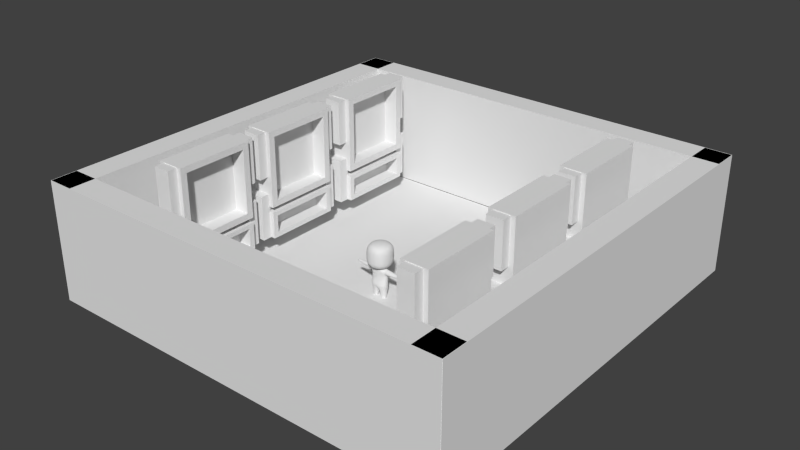 # Source: Barracks.blend  (saved by Blender 2.69.0; exported with 4.5.12 LTS)
import bpy
from mathutils import Matrix  # noqa: F401  (used for matrix-valued properties, if any)

bpy.ops.wm.read_factory_settings(use_empty=True)
scene = bpy.context.scene
scene.name = 'Scene'

# ---- collections
col_collection_1 = bpy.data.collections.new('Collection 1'); scene.collection.children.link(col_collection_1)
col_collection_3 = bpy.data.collections.new('Collection 3'); scene.collection.children.link(col_collection_3)
col_collection_6 = bpy.data.collections.new('Collection 6'); scene.collection.children.link(col_collection_6)

# ---- materials (node trees are filled in below, after node groups)
mat_material_001 = bpy.data.materials.new('Material.001')
mat_material_001.alpha_threshold = 0.0
mat_material_001.use_transparent_shadow = False
mat_material_001.roughness = 0.5
mat_material_001.line_color = (0.0, 0.0, 0.0, 1.0)
mat_material_002 = bpy.data.materials.new('Material.002')
mat_material_002.alpha_threshold = 0.0
mat_material_002.use_transparent_shadow = False
mat_material_002.diffuse_color = (0.0, 0.0, 0.0, 1.0)
mat_material_002.roughness = 0.5
mat_material_002.specular_intensity = 1.0
mat_material_002.line_color = (0.0, 0.0, 0.0, 1.0)
mat_material_003 = bpy.data.materials.new('Material.003')
mat_material_003.alpha_threshold = 0.0
mat_material_003.use_transparent_shadow = False
mat_material_003.diffuse_color = (0.0, 0.0, 0.0, 1.0)
mat_material_003.roughness = 0.5
mat_material_003.specular_intensity = 0.0
mat_material_003.line_color = (0.0, 0.0, 0.0, 1.0)
mat_material_004 = bpy.data.materials.new('Material.004')
mat_material_004.alpha_threshold = 0.0
mat_material_004.use_transparent_shadow = False
mat_material_004.diffuse_color = (1.0, 0.0, 0.004875, 1.0)
mat_material_004.roughness = 0.5
mat_material_004.line_color = (0.0, 0.0, 0.0, 1.0)

# ---- material node trees

# ---- world
world_world = bpy.data.worlds.new('World'); scene.world = world_world
world_world.color = (0.05088, 0.05088, 0.05088)
world_world.use_sun_shadow = False
world_world.sun_shadow_jitter_overblur = 0.0
world_world.cycles.sampling_method = 'MANUAL'
world_world.cycles.sample_map_resolution = 256

# ---- meshes
me_circle_004 = bpy.data.meshes.new('Circle.004')
me_circle_004.from_pydata([(0.0, 1.0, 0.0), (-0.1951, 0.9808, 0.0), (-0.3827, 0.9239, 0.0), (-0.5556, 0.8315, 0.0), (-0.7071, 0.7071, 0.0), (-0.8315, 0.5556, 0.0), (-0.9239, 0.3827, 0.0), (-0.9808, 0.1951, 0.0), (-1.0, 7.55e-08, 0.0), (-0.9808, -0.1951, 0.0), (-0.9239, -0.3827, 0.0), (-0.8315, -0.5556, 0.0), (-0.7071, -0.7071, 0.0), (-0.5556, -0.8315, 0.0), (-0.3827, -0.9239, 0.0), (-0.1951, -0.9808, 0.0), (3.258e-07, -1.0, 0.0), (0.1951, -0.9808, 0.0), (0.3827, -0.9239, 0.0), (0.5556, -0.8315, 0.0), (0.7071, -0.7071, 0.0), (0.8315, -0.5556, 0.0), (0.9239, -0.3827, 0.0), (0.9808, -0.1951, 0.0), (1.0, 9.656e-07, 0.0), (0.9808, 0.1951, 0.0), (0.9239, 0.3827, 0.0), (0.8315, 0.5556, 0.0), (0.7071, 0.7071, 0.0), (0.5556, 0.8315, 0.0), (0.3827, 0.9239, 0.0), (0.1951, 0.9808, 0.0)], [(1, 0), (2, 1), (3, 2), (4, 3), (5, 4), (6, 5), (7, 6), (8, 7), (9, 8), (10, 9), (11, 10), (12, 11), (13, 12), (14, 13), (15, 14), (16, 15), (17, 16), (18, 17), (19, 18), (20, 19), (21, 20), (22, 21), (23, 22), (24, 23), (25, 24), (26, 25), (27, 26), (28, 27), (29, 28), (30, 29), (31, 30), (0, 31)], [])
me_circle_004.use_remesh_preserve_volume = False
me_circle_004.use_remesh_preserve_attributes = False
me_circle_004.use_mirror_vertex_groups = False
me_circle_004.update()
me_circle_003 = bpy.data.meshes.new('Circle.003')
me_circle_003.from_pydata([(0.0, 1.0, 0.0), (-0.1951, 0.9808, 0.0), (-0.3827, 0.9239, 0.0), (-0.5556, 0.8315, 0.0), (-0.7071, 0.7071, 0.0), (-0.8315, 0.5556, 0.0), (-0.9239, 0.3827, 0.0), (-0.9808, 0.1951, 0.0), (-1.0, 7.55e-08, 0.0), (-0.9808, -0.1951, 0.0), (-0.9239, -0.3827, 0.0), (-0.8315, -0.5556, 0.0), (-0.7071, -0.7071, 0.0), (-0.5556, -0.8315, 0.0), (-0.3827, -0.9239, 0.0), (-0.1951, -0.9808, 0.0), (3.258e-07, -1.0, 0.0), (0.1951, -0.9808, 0.0), (0.3827, -0.9239, 0.0), (0.5556, -0.8315, 0.0), (0.7071, -0.7071, 0.0), (0.8315, -0.5556, 0.0), (0.9239, -0.3827, 0.0), (0.9808, -0.1951, 0.0), (1.0, 9.656e-07, 0.0), (0.9808, 0.1951, 0.0), (0.9239, 0.3827, 0.0), (0.8315, 0.5556, 0.0), (0.7071, 0.7071, 0.0), (0.5556, 0.8315, 0.0), (0.3827, 0.9239, 0.0), (0.1951, 0.9808, 0.0)], [(1, 0), (2, 1), (3, 2), (4, 3), (5, 4), (6, 5), (7, 6), (8, 7), (9, 8), (10, 9), (11, 10), (12, 11), (13, 12), (14, 13), (15, 14), (16, 15), (17, 16), (18, 17), (19, 18), (20, 19), (21, 20), (22, 21), (23, 22), (24, 23), (25, 24), (26, 25), (27, 26), (28, 27), (29, 28), (30, 29), (31, 30), (0, 31)], [])
me_circle_003.use_remesh_preserve_volume = False
me_circle_003.use_remesh_preserve_attributes = False
me_circle_003.use_mirror_vertex_groups = False
me_circle_003.update()
me_circle_002 = bpy.data.meshes.new('Circle.002')
me_circle_002.from_pydata([(0.0, 1.0, 0.0), (-0.1951, 0.9808, 0.0), (-0.3827, 0.9239, 0.0), (-0.5556, 0.8315, 0.0), (-0.7071, 0.7071, 0.0), (-0.8315, 0.5556, 0.0), (-0.9239, 0.3827, 0.0), (-0.9808, 0.1951, 0.0), (-1.0, 7.55e-08, 0.0), (-0.9808, -0.1951, 0.0), (-0.9239, -0.3827, 0.0), (-0.8315, -0.5556, 0.0), (-0.7071, -0.7071, 0.0), (-0.5556, -0.8315, 0.0), (-0.3827, -0.9239, 0.0), (-0.1951, -0.9808, 0.0), (3.258e-07, -1.0, 0.0), (0.1951, -0.9808, 0.0), (0.3827, -0.9239, 0.0), (0.5556, -0.8315, 0.0), (0.7071, -0.7071, 0.0), (0.8315, -0.5556, 0.0), (0.9239, -0.3827, 0.0), (0.9808, -0.1951, 0.0), (1.0, 9.656e-07, 0.0), (0.9808, 0.1951, 0.0), (0.9239, 0.3827, 0.0), (0.8315, 0.5556, 0.0), (0.7071, 0.7071, 0.0), (0.5556, 0.8315, 0.0), (0.3827, 0.9239, 0.0), (0.1951, 0.9808, 0.0)], [(1, 0), (2, 1), (3, 2), (4, 3), (5, 4), (6, 5), (7, 6), (8, 7), (9, 8), (10, 9), (11, 10), (12, 11), (13, 12), (14, 13), (15, 14), (16, 15), (17, 16), (18, 17), (19, 18), (20, 19), (21, 20), (22, 21), (23, 22), (24, 23), (25, 24), (26, 25), (27, 26), (28, 27), (29, 28), (30, 29), (31, 30), (0, 31)], [])
me_circle_002.use_remesh_preserve_volume = False
me_circle_002.use_remesh_preserve_attributes = False
me_circle_002.use_mirror_vertex_groups = False
me_circle_002.update()
me_circle_001 = bpy.data.meshes.new('Circle.001')
me_circle_001.from_pydata([(0.0, 1.0, 0.0), (-0.1951, 0.9808, 0.0), (-0.3827, 0.9239, 0.0), (-0.5556, 0.8315, 0.0), (-0.7071, 0.7071, 0.0), (-0.8315, 0.5556, 0.0), (-0.9239, 0.3827, 0.0), (-0.9808, 0.1951, 0.0), (-1.0, 7.55e-08, 0.0), (-0.9808, -0.1951, 0.0), (-0.9239, -0.3827, 0.0), (-0.8315, -0.5556, 0.0), (-0.7071, -0.7071, 0.0), (-0.5556, -0.8315, 0.0), (-0.3827, -0.9239, 0.0), (-0.1951, -0.9808, 0.0), (3.258e-07, -1.0, 0.0), (0.1951, -0.9808, 0.0), (0.3827, -0.9239, 0.0), (0.5556, -0.8315, 0.0), (0.7071, -0.7071, 0.0), (0.8315, -0.5556, 0.0), (0.9239, -0.3827, 0.0), (0.9808, -0.1951, 0.0), (1.0, 9.656e-07, 0.0), (0.9808, 0.1951, 0.0), (0.9239, 0.3827, 0.0), (0.8315, 0.5556, 0.0), (0.7071, 0.7071, 0.0), (0.5556, 0.8315, 0.0), (0.3827, 0.9239, 0.0), (0.1951, 0.9808, 0.0)], [(1, 0), (2, 1), (3, 2), (4, 3), (5, 4), (6, 5), (7, 6), (8, 7), (9, 8), (10, 9), (11, 10), (12, 11), (13, 12), (14, 13), (15, 14), (16, 15), (17, 16), (18, 17), (19, 18), (20, 19), (21, 20), (22, 21), (23, 22), (24, 23), (25, 24), (26, 25), (27, 26), (28, 27), (29, 28), (30, 29), (31, 30), (0, 31)], [])
me_circle_001.use_remesh_preserve_volume = False
me_circle_001.use_remesh_preserve_attributes = False
me_circle_001.use_mirror_vertex_groups = False
me_circle_001.update()
me_circle_000 = bpy.data.meshes.new('Circle.000')
me_circle_000.from_pydata([(0.0, 1.0, 0.0), (-0.1951, 0.9808, 0.0), (-0.3827, 0.9239, 0.0), (-0.5556, 0.8315, 0.0), (-0.7071, 0.7071, 0.0), (-0.8315, 0.5556, 0.0), (-0.9239, 0.3827, 0.0), (-0.9808, 0.1951, 0.0), (-1.0, 7.55e-08, 0.0), (-0.9808, -0.1951, 0.0), (-0.9239, -0.3827, 0.0), (-0.8315, -0.5556, 0.0), (-0.7071, -0.7071, 0.0), (-0.5556, -0.8315, 0.0), (-0.3827, -0.9239, 0.0), (-0.1951, -0.9808, 0.0), (3.258e-07, -1.0, 0.0), (0.1951, -0.9808, 0.0), (0.3827, -0.9239, 0.0), (0.5556, -0.8315, 0.0), (0.7071, -0.7071, 0.0), (0.8315, -0.5556, 0.0), (0.9239, -0.3827, 0.0), (0.9808, -0.1951, 0.0), (1.0, 9.656e-07, 0.0), (0.9808, 0.1951, 0.0), (0.9239, 0.3827, 0.0), (0.8315, 0.5556, 0.0), (0.7071, 0.7071, 0.0), (0.5556, 0.8315, 0.0), (0.3827, 0.9239, 0.0), (0.1951, 0.9808, 0.0)], [(1, 0), (2, 1), (3, 2), (4, 3), (5, 4), (6, 5), (7, 6), (8, 7), (9, 8), (10, 9), (11, 10), (12, 11), (13, 12), (14, 13), (15, 14), (16, 15), (17, 16), (18, 17), (19, 18), (20, 19), (21, 20), (22, 21), (23, 22), (24, 23), (25, 24), (26, 25), (27, 26), (28, 27), (29, 28), (30, 29), (31, 30), (0, 31)], [])
me_circle_000.use_remesh_preserve_volume = False
me_circle_000.use_remesh_preserve_attributes = False
me_circle_000.use_mirror_vertex_groups = False
me_circle_000.update()
me_circle_019 = bpy.data.meshes.new('Circle.019')
me_circle_019.from_pydata([(0.0, 1.0, 0.0), (-0.1951, 0.9808, 0.0), (-0.3827, 0.9239, 0.0), (-0.5556, 0.8315, 0.0), (-0.7071, 0.7071, 0.0), (-0.8315, 0.5556, 0.0), (-0.9239, 0.3827, 0.0), (-0.9808, 0.1951, 0.0), (-1.0, 7.55e-08, 0.0), (-0.9808, -0.1951, 0.0), (-0.9239, -0.3827, 0.0), (-0.8315, -0.5556, 0.0), (-0.7071, -0.7071, 0.0), (-0.5556, -0.8315, 0.0), (-0.3827, -0.9239, 0.0), (-0.1951, -0.9808, 0.0), (3.258e-07, -1.0, 0.0), (0.1951, -0.9808, 0.0), (0.3827, -0.9239, 0.0), (0.5556, -0.8315, 0.0), (0.7071, -0.7071, 0.0), (0.8315, -0.5556, 0.0), (0.9239, -0.3827, 0.0), (0.9808, -0.1951, 0.0), (1.0, 9.656e-07, 0.0), (0.9808, 0.1951, 0.0), (0.9239, 0.3827, 0.0), (0.8315, 0.5556, 0.0), (0.7071, 0.7071, 0.0), (0.5556, 0.8315, 0.0), (0.3827, 0.9239, 0.0), (0.1951, 0.9808, 0.0)], [(1, 0), (2, 1), (3, 2), (4, 3), (5, 4), (6, 5), (7, 6), (8, 7), (9, 8), (10, 9), (11, 10), (12, 11), (13, 12), (14, 13), (15, 14), (16, 15), (17, 16), (18, 17), (19, 18), (20, 19), (21, 20), (22, 21), (23, 22), (24, 23), (25, 24), (26, 25), (27, 26), (28, 27), (29, 28), (30, 29), (31, 30), (0, 31)], [])
me_circle_019.use_remesh_preserve_volume = False
me_circle_019.use_remesh_preserve_attributes = False
me_circle_019.use_mirror_vertex_groups = False
me_circle_019.update()
me_cube_012 = bpy.data.meshes.new('Cube.012')
me_cube_012.from_pydata([(-1.0, -1.0, -1.0), (-1.0, 1.0, -1.0), (1.0, 1.0, -1.0), (1.0, -1.0, -1.0), (-1.0, -1.0, 7.982), (-1.0, 1.0, 7.982), (1.0, 1.0, 7.982), (1.0, -1.0, 7.982)], [], [(4, 5, 1, 0), (5, 6, 2, 1), (6, 7, 3, 2), (7, 4, 0, 3), (0, 1, 2, 3), (7, 6, 5, 4)])
me_cube_012.use_remesh_preserve_volume = False
me_cube_012.use_remesh_preserve_attributes = False
me_cube_012.use_mirror_vertex_groups = False
me_cube_012.update()
me_cube_013 = bpy.data.meshes.new('Cube.013')
me_cube_013.from_pydata([(-1.0, -1.0, -1.0), (-1.0, 1.0, -1.0), (1.0, 1.0, -1.0), (1.0, -1.0, -1.0), (-1.0, -1.0, 7.982), (-1.0, 1.0, 7.982), (1.0, 1.0, 7.982), (1.0, -1.0, 7.982)], [], [(4, 5, 1, 0), (5, 6, 2, 1), (6, 7, 3, 2), (7, 4, 0, 3), (0, 1, 2, 3), (7, 6, 5, 4)])
me_cube_013.use_remesh_preserve_volume = False
me_cube_013.use_remesh_preserve_attributes = False
me_cube_013.use_mirror_vertex_groups = False
me_cube_013.update()
me_cube_006 = bpy.data.meshes.new('Cube.006')
me_cube_006.from_pydata([(-1.0, -1.0, -1.0), (-1.0, 1.0, -1.0), (1.0, 1.0, -1.0), (1.0, -1.0, -1.0), (-1.0, -1.0, 7.982), (-1.0, 1.0, 7.982), (1.0, 1.0, 7.982), (1.0, -1.0, 7.982)], [], [(4, 5, 1, 0), (5, 6, 2, 1), (6, 7, 3, 2), (7, 4, 0, 3), (0, 1, 2, 3), (7, 6, 5, 4)])
me_cube_006.use_remesh_preserve_volume = False
me_cube_006.use_remesh_preserve_attributes = False
me_cube_006.use_mirror_vertex_groups = False
me_cube_006.update()
me_cube_014 = bpy.data.meshes.new('Cube.014')
me_cube_014.from_pydata([(-1.0, -1.0, -1.0), (-1.0, 1.0, -1.0), (1.0, 1.0, -1.0), (1.0, -1.0, -1.0), (-1.0, -1.0, 7.982), (-1.0, 1.0, 7.982), (1.0, 1.0, 7.982), (1.0, -1.0, 7.982)], [], [(4, 5, 1, 0), (5, 6, 2, 1), (6, 7, 3, 2), (7, 4, 0, 3), (0, 1, 2, 3), (7, 6, 5, 4)])
me_cube_014.use_remesh_preserve_volume = False
me_cube_014.use_remesh_preserve_attributes = False
me_cube_014.use_mirror_vertex_groups = False
me_cube_014.update()
me_plane_009 = bpy.data.meshes.new('Plane.009')
me_plane_009.from_pydata([(1.0, -1.0, 0.0), (-1.0, -1.0, 0.0), (1.0, 1.0, 0.0), (-1.0, 1.0, 0.0)], [], [(1, 0, 2, 3)])
me_plane_009.use_remesh_preserve_volume = False
me_plane_009.use_remesh_preserve_attributes = False
me_plane_009.use_mirror_vertex_groups = False
me_plane_009.update()
me_cube_042 = bpy.data.meshes.new('Cube.042')
me_cube_042.from_pydata([(-0.4406, 0.6246, 0.9069), (-0.4803, 0.6279, 0.9069), (-0.498, 0.6489, 0.9069), (-0.4891, 0.6818, 0.9069), (-0.456, 0.7178, 0.9069), (-0.426, 0.6311, 0.967), (-0.455, 0.6393, 1.011), (-0.4689, 0.6619, 1.027), (-0.4639, 0.6931, 1.011), (-0.4414, 0.7243, 0.967), (-0.3908, 0.6469, 0.9919), (-0.3941, 0.6666, 1.054), (-0.3985, 0.6935, 1.077), (-0.403, 0.7204, 1.054), (-0.4062, 0.7401, 0.9919), (-0.3897, 0.6397, 0.9069), (-0.3557, 0.6626, 0.967), (-0.3332, 0.6939, 1.011), (-0.3282, 0.725, 1.027), (-0.342, 0.7477, 1.011), (-0.371, 0.7559, 0.967), (-0.4074, 0.7473, 0.9069), (-0.3411, 0.6692, 0.9069), (-0.3079, 0.7052, 0.9069), (-0.299, 0.7381, 0.9069), (-0.3168, 0.759, 0.9069), (-0.3565, 0.7624, 0.9069), (-0.3557, 0.6626, 0.8468), (-0.3332, 0.6939, 0.8028), (-0.3282, 0.725, 0.7867), (-0.342, 0.7477, 0.8028), (-0.371, 0.7559, 0.8468), (-0.3908, 0.6469, 0.8219), (-0.3941, 0.6666, 0.7597), (-0.3985, 0.6935, 0.7369), (-0.403, 0.7204, 0.7597), (-0.4062, 0.7401, 0.8219), (-0.426, 0.6311, 0.8468), (-0.455, 0.6393, 0.8028), (-0.4689, 0.6619, 0.7867), (-0.4639, 0.6931, 0.8028), (-0.4414, 0.7243, 0.8468), (-0.3683, -1.01, 0.3359), (-0.3846, -1.036, 0.5638), (-0.3336, -0.9262, 0.151), (-0.8875, -0.1623, 0.3328), (-0.9156, -0.1623, 0.5641), (-0.8296, 0.2005, 0.3359), (-0.8031, -0.1623, 0.1388), (-0.8296, -0.5252, 0.3359), (-0.856, -0.5373, 0.5641), (-0.856, 0.2127, 0.5641), (-0.7502, 0.1641, 0.151), (-0.7502, -0.4887, 0.151), (-0.3683, 0.6849, 0.3359), (-0.3799, 0.7127, 0.5641), (-0.3336, 0.6016, 0.151), (-0.3568, -0.1623, -0.09557), (-0.3336, -0.4887, -0.06779), (-0.3336, 0.1641, -0.06779), (-0.3568, -0.1623, 1.724), (-0.3336, 0.1641, 1.696), (-0.3336, -0.4887, 1.696), (-0.3683, -1.01, 1.292), (-0.3336, -0.9262, 1.477), (-0.3799, -1.037, 1.064), (-0.8875, -0.1623, 1.295), (-0.8031, -0.1623, 1.489), (-0.8296, 0.2005, 1.292), (-0.9156, -0.1623, 1.064), (-0.8296, -0.5252, 1.292), (-0.7502, -0.4887, 1.477), (-0.7502, 0.1641, 1.477), (-0.856, 0.2127, 1.064), (-0.856, -0.5373, 1.064), (-0.3683, 0.6849, 1.292), (-0.3336, 0.6016, 1.477), (-0.3799, 0.7127, 1.064), (-0.3105, -0.7613, 1.614), (-0.6775, -0.8498, 0.5641), (-0.6564, -0.8277, 0.3389), (-0.5932, -0.7613, 0.1631), (-0.3105, -0.7613, 0.01467), (-0.5932, -0.4644, 1.614), (-0.6353, -0.1623, 1.636), (-0.5932, 0.1398, 1.614), (-0.6775, 0.5252, 0.5641), (-0.6564, 0.503, 0.3389), (-0.5932, 0.4366, 0.1631), (-0.5932, 0.1398, 0.01467), (-0.6353, -0.1623, -0.007463), (-0.5932, -0.4644, 0.01467), (-0.3105, 0.4366, 1.614), (-0.3105, 0.4366, 0.01467), (-0.5932, -0.7613, 1.465), (-0.6564, -0.8277, 1.289), (-0.6775, -0.8498, 1.064), (-0.5932, 0.4366, 1.465), (-0.6564, 0.503, 1.289), (-0.6775, 0.5252, 1.064), (-0.3799, -1.037, 0.8141), (-0.856, 0.2127, 0.8141), (-0.9156, -0.1623, 0.8141), (-0.856, -0.5373, 0.8141), (-0.3799, 0.7127, 0.8141), (-0.5078, -0.6716, 0.05952), (-0.5078, 0.3469, 0.05952), (-0.5078, -0.6716, 1.569), (-0.5078, 0.3469, 1.569), (-0.6775, -0.8498, 0.8141), (-0.6775, 0.5252, 0.8141), (-0.3291, 0.7174, 0.4512), (-0.3292, 0.7205, 0.4435), (-0.3291, 0.6687, 0.4512), (-0.3292, 0.6719, 0.4435), (-0.4272, 0.5474, 0.2648), (-0.4273, 0.5506, 0.6243), (-0.4272, 0.1624, 0.269), (-0.4273, 0.1655, 0.6285), (-0.3797, -1.023, 0.45), (-0.9015, -0.1623, 0.4485), (-0.8428, -0.5312, 0.45), (-0.8428, 0.2066, 0.45), (-0.3944, 0.6988, 0.45), (-0.667, -0.8387, 0.4515), (-0.667, 0.5141, 0.4515), (-0.3494, 0.7126, 0.4438), (-0.3494, 0.6703, 0.4438), (-0.4273, 0.549, 0.4446), (-0.4273, 0.1639, 0.4488), (-0.1956, -1.04, 0.3343), (-0.2014, -1.069, 0.5641), (-0.1782, -0.954, 0.1449), (-0.2014, 0.7439, 0.5641), (-0.1956, 0.7153, 0.3343), (-0.1782, 0.6294, 0.1449), (-0.1898, -0.1623, -0.1103), (-0.1782, -0.5009, -0.08168), (-0.1782, 0.1762, -0.08168), (-0.1898, -0.1623, 1.739), (-0.1782, 0.1762, 1.71), (-0.1782, -0.5009, 1.71), (-0.1956, -1.04, 1.294), (-0.1782, -0.954, 1.483), (-0.2014, -1.069, 1.064), (-0.1782, 0.6294, 1.483), (-0.1956, 0.7153, 1.294), (-0.2014, 0.7439, 1.064), (-0.1667, -0.7834, 1.625), (-0.1667, -0.7834, 0.003603), (-0.1667, 0.4588, 1.625), (-0.1667, 0.4588, 0.003603), (-0.2014, -1.069, 0.8141), (-0.2014, 0.7439, 0.8141), (-0.176, 0.7482, 0.4435), (-0.176, 0.7443, 0.4511), (-0.176, 0.6996, 0.4435), (-0.176, 0.6957, 0.4511), (-0.2251, 0.5783, 0.6243), (-0.225, 0.5743, 0.2624), (-0.2251, 0.1932, 0.6285), (-0.225, 0.1893, 0.2666), (-0.2086, -1.054, 0.4492), (-0.225, 0.1913, 0.4476), (-0.3487, 0.7011, 0.3823), (-0.3546, 0.7166, 0.5116), (-0.3719, 0.6954, 0.4469), (-0.1858, 0.7298, 0.3814), (-0.1887, 0.7461, 0.5116), (0.4406, 0.6246, 0.9069), (0.4803, 0.6279, 0.9069), (0.498, 0.6489, 0.9069), (0.4891, 0.6818, 0.9069), (0.456, 0.7178, 0.9069), (0.426, 0.6311, 0.967), (0.455, 0.6393, 1.011), (0.4689, 0.6619, 1.027), (0.4639, 0.6931, 1.011), (0.4414, 0.7243, 0.967), (0.3908, 0.6469, 0.9919), (0.3941, 0.6666, 1.054), (0.3985, 0.6935, 1.077), (0.403, 0.7204, 1.054), (0.4062, 0.7401, 0.9919), (0.3897, 0.6397, 0.9069), (0.3557, 0.6626, 0.967), (0.3332, 0.6939, 1.011), (0.3282, 0.725, 1.027), (0.342, 0.7477, 1.011), (0.371, 0.7559, 0.967), (0.4074, 0.7473, 0.9069), (0.3411, 0.6692, 0.9069), (0.3079, 0.7052, 0.9069), (0.299, 0.7381, 0.9069), (0.3168, 0.759, 0.9069), (0.3565, 0.7624, 0.9069), (0.3557, 0.6626, 0.8468), (0.3332, 0.6939, 0.8028), (0.3282, 0.725, 0.7867), (0.342, 0.7477, 0.8028), (0.371, 0.7559, 0.8468), (0.3908, 0.6469, 0.8219), (0.3941, 0.6666, 0.7597), (0.3985, 0.6935, 0.7369), (0.403, 0.7204, 0.7597), (0.4062, 0.7401, 0.8219), (0.426, 0.6311, 0.8468), (0.455, 0.6393, 0.8028), (0.4689, 0.6619, 0.7867), (0.4639, 0.6931, 0.8028), (0.4414, 0.7243, 0.8468), (-4.768e-07, -1.07, 0.3328), (-4.768e-07, -1.1, 0.5641), (0.3683, -1.01, 0.3359), (-4.768e-07, -0.9818, 0.1388), (0.3846, -1.036, 0.5638), (0.3336, -0.9262, 0.151), (0.8875, -0.1623, 0.3328), (0.9156, -0.1623, 0.5641), (0.8296, 0.2005, 0.3359), (0.8031, -0.1623, 0.1388), (0.8296, -0.5252, 0.3359), (0.856, -0.5373, 0.5641), (0.856, 0.2127, 0.5641), (0.7502, 0.1641, 0.151), (0.7502, -0.4887, 0.151), (-4.768e-07, 0.7457, 0.3328), (-4.768e-07, 0.7752, 0.5641), (-4.768e-07, 0.6571, 0.1388), (0.3683, 0.6849, 0.3359), (0.3799, 0.7127, 0.5641), (0.3336, 0.6016, 0.151), (-4.768e-07, -0.1623, -0.1251), (-4.768e-07, -0.513, -0.09557), (0.3568, -0.1623, -0.09557), (-4.768e-07, 0.1884, -0.09557), (0.3336, -0.4887, -0.06779), (0.3336, 0.1641, -0.06779), (-4.768e-07, -0.1623, 1.753), (-4.768e-07, 0.1884, 1.724), (0.3568, -0.1623, 1.724), (-4.768e-07, -0.513, 1.724), (0.3336, 0.1641, 1.696), (0.3336, -0.4887, 1.696), (-4.768e-07, -1.07, 1.295), (-4.768e-07, -0.9818, 1.489), (0.3683, -1.01, 1.292), (-4.768e-07, -1.1, 1.064), (0.3336, -0.9262, 1.477), (0.3799, -1.037, 1.064), (0.8875, -0.1623, 1.295), (0.8031, -0.1623, 1.489), (0.8296, 0.2005, 1.292), (0.9156, -0.1623, 1.064), (0.8296, -0.5252, 1.292), (0.7502, -0.4887, 1.477), (0.7502, 0.1641, 1.477), (0.856, 0.2127, 1.064), (0.856, -0.5373, 1.064), (-4.768e-07, 0.7457, 1.295), (-4.768e-07, 0.6571, 1.489), (-4.768e-07, 0.7752, 1.064), (0.3683, 0.6849, 1.292), (0.3336, 0.6016, 1.477), (0.3799, 0.7127, 1.064), (-4.768e-07, -0.8055, 1.636), (0.3105, -0.7613, 1.614), (0.6775, -0.8498, 0.5641), (0.6564, -0.8277, 0.3389), (0.5932, -0.7613, 0.1631), (0.3105, -0.7613, 0.01467), (-4.768e-07, -0.8055, -0.007463), (0.5932, -0.4644, 1.614), (0.6353, -0.1623, 1.636), (0.5932, 0.1398, 1.614), (0.6775, 0.5252, 0.5641), (0.6564, 0.503, 0.3389), (0.5932, 0.4366, 0.1631), (0.5932, 0.1398, 0.01467), (0.6353, -0.1623, -0.007463), (0.5932, -0.4644, 0.01467), (0.3105, 0.4366, 1.614), (-4.768e-07, 0.4809, 1.636), (-4.768e-07, 0.4809, -0.007463), (0.3105, 0.4366, 0.01467), (0.5932, -0.7613, 1.465), (0.6564, -0.8277, 1.289), (0.6775, -0.8498, 1.064), (0.5932, 0.4366, 1.465), (0.6564, 0.503, 1.289), (0.6775, 0.5252, 1.064), (0.3799, -1.037, 0.8141), (-4.768e-07, -1.1, 0.8141), (0.856, 0.2127, 0.8141), (0.9156, -0.1623, 0.8141), (0.856, -0.5373, 0.8141), (-4.768e-07, 0.7752, 0.8141), (0.3799, 0.7127, 0.8141), (0.5078, -0.6716, 0.05952), (0.5078, 0.3469, 0.05952), (0.5078, -0.6716, 1.569), (0.5078, 0.3469, 1.569), (0.6775, -0.8498, 0.8141), (0.6775, 0.5252, 0.8141), (-4.768e-07, 0.7712, 0.4511), (-4.768e-07, 0.7759, 0.4435), (0.3291, 0.7174, 0.4512), (0.3292, 0.7205, 0.4435), (-4.768e-07, 0.7226, 0.4511), (-4.768e-07, 0.7273, 0.4435), (0.3291, 0.6687, 0.4512), (0.3292, 0.6719, 0.4435), (-4.768e-07, 0.6013, 0.26), (-4.768e-07, 0.606, 0.6243), (0.4272, 0.5474, 0.2648), (0.4273, 0.5506, 0.6243), (-4.768e-07, 0.2162, 0.2642), (-4.768e-07, 0.2209, 0.6285), (0.4272, 0.1624, 0.269), (0.4273, 0.1655, 0.6285), (-4.768e-07, -1.085, 0.4485), (0.3797, -1.023, 0.45), (0.9015, -0.1623, 0.4485), (0.8428, -0.5312, 0.45), (0.8428, 0.2066, 0.45), (0.3944, 0.6988, 0.45), (0.667, -0.8387, 0.4515), (0.667, 0.5141, 0.4515), (0.3494, 0.7126, 0.4438), (0.3494, 0.6703, 0.4438), (0.4273, 0.549, 0.4446), (-4.768e-07, 0.2186, 0.4464), (0.4273, 0.1639, 0.4488), (0.1956, -1.04, 0.3343), (0.2014, -1.069, 0.5641), (0.1782, -0.954, 0.1449), (0.2014, 0.7439, 0.5641), (0.1956, 0.7153, 0.3343), (0.1782, 0.6294, 0.1449), (0.1898, -0.1623, -0.1103), (0.1782, -0.5009, -0.08168), (0.1782, 0.1762, -0.08168), (0.1898, -0.1623, 1.739), (0.1782, 0.1762, 1.71), (0.1782, -0.5009, 1.71), (0.1956, -1.04, 1.294), (0.1782, -0.954, 1.483), (0.2014, -1.069, 1.064), (0.1782, 0.6294, 1.483), (0.1956, 0.7153, 1.294), (0.2014, 0.7439, 1.064), (0.1667, -0.7834, 1.625), (0.1667, -0.7834, 0.003603), (0.1667, 0.4588, 1.625), (0.1667, 0.4588, 0.003603), (0.2014, -1.069, 0.8141), (0.2014, 0.7439, 0.8141), (0.176, 0.7482, 0.4435), (0.176, 0.7443, 0.4511), (0.176, 0.6996, 0.4435), (0.176, 0.6957, 0.4511), (0.2251, 0.5783, 0.6243), (0.225, 0.5743, 0.2624), (0.2251, 0.1932, 0.6285), (0.225, 0.1893, 0.2666), (0.2086, -1.054, 0.4492), (0.225, 0.1913, 0.4476), (-4.768e-07, 0.7585, 0.3805), (0.3487, 0.7011, 0.3823), (-4.768e-07, 0.7756, 0.5116), (0.3546, 0.7166, 0.5116), (0.3719, 0.6954, 0.4469), (0.1858, 0.7298, 0.3814), (0.1887, 0.7461, 0.5116), (0.5814, 0.1327, -1.369), (0.5814, -0.4903, -1.369), (0.2799, 0.129, -0.1213), (0.2799, -0.4258, -0.1213), (0.6819, -0.1623, -1.492), (0.5184, 0.1598, -0.5636), (0.5184, -0.3949, -0.6787), (0.3504, -0.1623, -0.04091), (0.7013, -0.1623, -0.6536), (0.5565, 0.1205, -1.773), (0.5567, -0.3775, -1.773), (0.14, 0.1634, -1.878), (0.6198, -0.1623, -1.71), (0.14, -0.4203, -1.879), (0.1323, -0.1623, -2.042), (0.428, -0.04374, -2.91), (0.428, -0.2809, -2.91), (0.2953, -0.044, -2.887), (0.4497, -0.1623, -2.945), (0.2953, -0.2806, -2.887), (0.2754, -0.1623, -2.94), (0.155, -0.1599, -2.24), (0.1744, 0.09366, -2.194), (0.1744, -0.3483, -2.191), (0.5002, -0.3129, -2.17), (0.5166, 0.05826, -2.174), (0.5691, -0.1503, -2.152), (0.178, 0.06909, -2.287), (0.5646, -0.1567, -2.268), (0.1653, -0.1623, -2.366), (0.178, -0.3471, -2.285), (0.5025, -0.3129, -2.268), (0.5121, 0.03285, -2.27), (0.5356, 0.003331, -0.1775), (0.5356, -0.3283, -0.1775), (0.5853, 0.03221, -0.4822), (0.5853, -0.3572, -0.482), (0.5996, -0.1625, -0.1401), (0.7029, -0.1625, -0.5533), (1.935, -0.09705, -0.2693), (1.935, -0.2285, -0.2692), (1.955, -0.08624, -0.3974), (1.955, -0.2394, -0.3975), (1.964, -0.1628, -0.256), (2.004, -0.1628, -0.4234), (2.069, -0.1335, -0.3048), (2.069, -0.192, -0.3048), (2.076, -0.1284, -0.3457), (2.076, -0.1971, -0.3457), (2.077, -0.1628, -0.2972), (2.082, -0.1628, -0.3541), (1.054, -0.1626, -0.5326), (0.9651, 0.01711, -0.4753), (0.9653, -0.3421, -0.4751), (0.9029, -0.007581, -0.1881), (0.9366, -0.1625, -0.157), (0.9029, -0.3175, -0.188), (1.412, -0.03081, -0.4443), (1.322, -0.1625, -0.1942), (1.367, -0.2769, -0.2246), (1.417, -0.1626, -0.4945), (1.412, -0.2943, -0.4443), (1.367, -0.04816, -0.2246), (1.285, -0.1625, -0.5083), (1.277, -0.3085, -0.454), (1.226, -0.03582, -0.2135), (1.277, -0.01651, -0.4541), (1.178, -0.1625, -0.1805), (1.226, -0.2892, -0.2135), (-0.5814, 0.1327, -1.369), (-0.5814, -0.4903, -1.369), (-0.2799, 0.129, -0.1213), (-0.2799, -0.4258, -0.1213), (-9.537e-07, 0.2724, -1.514), (-0.6819, -0.1623, -1.492), (-0.5184, 0.1598, -0.5636), (-9.537e-07, -0.5911, -1.515), (-0.5184, -0.3949, -0.6787), (-9.537e-07, 0.1975, -0.121), (-0.3504, -0.1623, -0.04091), (-9.537e-07, -0.4793, -0.121), (-9.537e-07, -0.1623, -1.757), (-9.537e-07, -0.1623, 0.03156), (-9.537e-07, 0.3086, -0.5755), (-0.7013, -0.1623, -0.6536), (-9.537e-07, -0.4989, -0.6919), (-0.5565, 0.1205, -1.773), (-0.5567, -0.3775, -1.773), (-0.14, 0.1634, -1.878), (-0.6198, -0.1623, -1.71), (-0.14, -0.4203, -1.879), (-0.1323, -0.1623, -2.042), (-0.428, -0.04374, -2.91), (-0.428, -0.2809, -2.91), (-0.2953, -0.044, -2.887), (-0.4497, -0.1623, -2.945), (-0.2953, -0.2806, -2.887), (-0.2754, -0.1623, -2.94), (-0.155, -0.1599, -2.24), (-0.1744, 0.09366, -2.194), (-0.1744, -0.3483, -2.191), (-0.5002, -0.3129, -2.17), (-0.5166, 0.05826, -2.174), (-0.5691, -0.1503, -2.152), (-0.178, 0.06909, -2.287), (-0.5646, -0.1567, -2.268), (-0.1653, -0.1623, -2.366), (-0.178, -0.3471, -2.285), (-0.5025, -0.3129, -2.268), (-0.5121, 0.03285, -2.27), (-0.5356, 0.003331, -0.1775), (-0.5356, -0.3283, -0.1775), (-0.5853, 0.03221, -0.4822), (-0.5853, -0.3572, -0.482), (-0.5996, -0.1625, -0.1401), (-0.7029, -0.1625, -0.5533), (-1.935, -0.09705, -0.2693), (-1.935, -0.2285, -0.2692), (-1.955, -0.08624, -0.3974), (-1.955, -0.2394, -0.3975), (-1.964, -0.1628, -0.256), (-2.004, -0.1628, -0.4234), (-2.069, -0.1335, -0.3048), (-2.069, -0.192, -0.3048), (-2.076, -0.1284, -0.3457), (-2.076, -0.1971, -0.3457), (-2.077, -0.1628, -0.2972), (-2.082, -0.1628, -0.3541), (-1.054, -0.1626, -0.5326), (-0.9651, 0.01711, -0.4753), (-0.9653, -0.3421, -0.4751), (-0.9029, -0.007581, -0.1881), (-0.9366, -0.1625, -0.157), (-0.9029, -0.3175, -0.188), (-1.412, -0.03081, -0.4443), (-1.322, -0.1625, -0.1942), (-1.367, -0.2769, -0.2246), (-1.417, -0.1626, -0.4945), (-1.412, -0.2943, -0.4443), (-1.367, -0.04816, -0.2246), (-1.285, -0.1625, -0.5083), (-1.277, -0.3085, -0.454), (-1.226, -0.03582, -0.2135), (-1.277, -0.01651, -0.4541), (-1.178, -0.1625, -0.1805), (-1.226, -0.2892, -0.2135), (0.3991, 0.1267, -0.3085), (0.3991, -0.4759, -0.3085), (-9.537e-07, 0.2647, -0.3133), (-9.537e-07, -0.4839, -0.3131), (0.5605, 0.06482, -0.3323), (0.5605, -0.393, -0.3322), (1.946, -0.07368, -0.3336), (1.946, -0.2534, -0.3336), (2.073, -0.1233, -0.3253), (2.073, -0.2041, -0.3253), (2.08, -0.1637, -0.3257), (0.9381, -0.3763, -0.3343), (0.9384, 0.04819, -0.3344), (1.392, -0.3198, -0.3363), (1.392, -0.007848, -0.3363), (1.253, -0.3367, -0.3362), (1.254, 0.008933, -0.3362), (-0.3991, 0.1267, -0.3085), (-0.3991, -0.4759, -0.3085), (-0.5605, 0.06482, -0.3323), (-0.5605, -0.393, -0.3322), (-1.946, -0.07368, -0.3336), (-1.946, -0.2534, -0.3336), (-2.073, -0.1233, -0.3253), (-2.073, -0.2041, -0.3253), (-2.08, -0.1637, -0.3257), (-0.9381, -0.3763, -0.3343), (-0.9384, 0.04819, -0.3344), (-1.392, -0.3198, -0.3363), (-1.392, -0.007848, -0.3363), (-1.253, -0.3367, -0.3362), (-1.254, 0.008933, -0.3362), (-0.909, -0.1625, -0.5461), (-0.7764, -0.3532, -0.4804), (-0.7196, 0.0009089, -0.18), (-0.7764, 0.02822, -0.4806), (-0.7907, -0.1625, -0.1453), (-0.7196, -0.3259, -0.1799), (-0.7487, -0.3889, -0.3328), (-0.7488, 0.0607, -0.3329), (0.909, -0.1625, -0.5461), (0.7764, -0.3532, -0.4804), (0.7196, 0.0009089, -0.18), (0.7764, 0.02822, -0.4806), (0.7907, -0.1625, -0.1453), (0.7196, -0.3259, -0.1799), (0.7487, -0.3889, -0.3328), (0.7488, 0.0607, -0.3329), (-1.344, -0.02366, -0.4493), (-1.25, -0.1625, -0.1873), (-1.297, -0.2831, -0.2191), (-1.351, -0.1625, -0.5015), (-1.345, -0.3014, -0.4493), (-1.297, -0.04199, -0.2191), (-1.322, -0.3282, -0.3364), (-1.323, 0.0005428, -0.3364), (1.344, -0.02366, -0.4493), (1.25, -0.1625, -0.1873), (1.297, -0.2831, -0.2191), (1.351, -0.1625, -0.5015), (1.345, -0.3014, -0.4493), (1.297, -0.04199, -0.2191), (1.322, -0.3282, -0.3364), (1.323, 0.0005428, -0.3364), (0.8059, -0.1625, -0.5493), (0.6809, -0.3552, -0.4809), (0.6276, 0.00212, -0.1787), (0.6808, 0.03022, -0.481), (0.6951, -0.1625, -0.1427), (0.6276, -0.3271, -0.1786), (0.6546, -0.3909, -0.3323), (0.6546, 0.06276, -0.3324), (-0.8059, -0.1625, -0.5493), (-0.6809, -0.3552, -0.4809), (-0.6276, 0.00212, -0.1787), (-0.6546, -0.3909, -0.3323), (-0.6546, 0.06276, -0.3324), (-0.6808, 0.03022, -0.481), (-0.6951, -0.1625, -0.1427), (-0.6276, -0.3271, -0.1786), (-1.644, -0.05647, -0.4235), (-1.602, -0.1627, -0.2228), (-1.61, -0.2545, -0.2451), (-1.671, -0.1627, -0.4634), (-1.644, -0.2689, -0.4236), (-1.61, -0.07082, -0.2451), (-1.628, -0.289, -0.335), (-1.628, -0.03835, -0.335), (1.644, -0.05647, -0.4235), (1.602, -0.1627, -0.2228), (1.61, -0.2545, -0.2451), (1.671, -0.1627, -0.4634), (1.644, -0.2689, -0.4236), (1.61, -0.07082, -0.2451), (1.628, -0.289, -0.335), (1.628, -0.03835, -0.335), (-1.799, -0.07136, -0.4105), (-1.783, -0.1627, -0.2394), (-1.773, -0.2415, -0.2572), (-1.837, -0.1627, -0.4434), (-1.799, -0.2541, -0.4105), (-1.773, -0.08394, -0.2572), (-1.787, -0.2712, -0.3343), (-1.787, -0.05602, -0.3343), (-1.877, -0.0788, -0.404), (-1.874, -0.1628, -0.2477), (-1.854, -0.235, -0.2632), (-1.921, -0.1628, -0.4334), (-1.877, -0.2467, -0.404), (-1.854, -0.09049, -0.2632), (-1.866, -0.2623, -0.3339), (-1.866, -0.06485, -0.3339), (1.799, -0.07136, -0.4105), (1.783, -0.1627, -0.2394), (1.773, -0.2415, -0.2572), (1.787, -0.2712, -0.3343), (1.787, -0.05602, -0.3343), (1.837, -0.1627, -0.4434), (1.799, -0.2541, -0.4105), (1.773, -0.08394, -0.2572), (1.877, -0.0788, -0.404), (1.874, -0.1628, -0.2477), (1.854, -0.235, -0.2632), (1.866, -0.2623, -0.3339), (1.866, -0.06485, -0.3339), (1.921, -0.1628, -0.4334), (1.877, -0.2467, -0.404), (1.854, -0.09049, -0.2632), (-1.879, -0.1628, -0.4384), (-1.838, -0.2504, -0.4072), (-1.813, -0.08721, -0.2602), (-1.827, -0.2668, -0.3341), (-1.827, -0.06043, -0.3341), (-1.838, -0.07508, -0.4072), (-1.828, -0.1628, -0.2435), (-1.813, -0.2383, -0.2602), (1.879, -0.1628, -0.4384), (1.838, -0.2504, -0.4072), (1.813, -0.08721, -0.2602), (1.838, -0.07508, -0.4072), (1.828, -0.1628, -0.2435), (1.813, -0.2383, -0.2602), (1.827, -0.2668, -0.3341), (1.827, -0.06043, -0.3341), (0.5499, 0.1463, -1.075), (0.5499, -0.4426, -1.133), (-9.537e-07, 0.2905, -1.153), (0.6916, -0.1623, -1.178), (-9.537e-07, -0.545, -1.21), (-0.5499, 0.1463, -1.075), (-0.5499, -0.4426, -1.133), (-0.6916, -0.1623, -1.178), (-9.537e-07, 0.2814, -1.329), (0.6867, -0.1623, -1.332), (-9.537e-07, -0.568, -1.359), (-0.6867, -0.1623, -1.332), (0.5656, 0.1395, -1.22), (0.5656, -0.4664, -1.249), (-0.5656, 0.1395, -1.22), (-0.5656, -0.4664, -1.249), (0.5341, 0.153, -0.9332), (0.5341, -0.4187, -1.019), (-0.5341, 0.153, -0.9332), (-0.5341, -0.4187, -1.019), (-9.537e-07, 0.2996, -0.9797), (0.6964, -0.1623, -1.029), (-9.537e-07, -0.5219, -1.065), (-0.6964, -0.1623, -1.029), (-0.1602, -0.1611, -2.303), (-0.1762, -0.3477, -2.238), (-0.5013, -0.3129, -2.219), (-0.5143, 0.04555, -2.222), (-0.1762, 0.08138, -2.24), (-0.5669, -0.1535, -2.211), (0.1602, -0.1611, -2.303), (0.1762, -0.3477, -2.238), (0.5013, -0.3129, -2.219), (0.5143, 0.04555, -2.222), (0.1762, 0.08138, -2.24), (0.5669, -0.1535, -2.211), (-0.06614, -0.1623, -1.896), (-0.07001, 0.2179, -1.69), (-0.07001, -0.5057, -1.69), (-0.569, -0.4339, -1.564), (-0.5689, 0.1266, -1.564), (-0.6509, -0.1623, -1.599), (0.06614, -0.1623, -1.896), (0.07001, 0.2179, -1.69), (0.07001, -0.5057, -1.69), (0.569, -0.4339, -1.564), (0.5689, 0.1266, -1.564), (0.6509, -0.1623, -1.599), (0.5262, 0.1564, -0.749), (0.5262, -0.4068, -0.8487), (-0.5262, 0.1564, -0.749), (-0.5262, -0.4068, -0.8487), (-9.537e-07, 0.3041, -0.7793), (0.6989, -0.1623, -0.8415), (-9.537e-07, -0.5104, -0.8789), (-0.6989, -0.1623, -0.8415)], [], [(4, 3, 8, 9), (3, 2, 7, 8), (2, 1, 6, 7), (1, 0, 5, 6), (9, 8, 13, 14), (8, 7, 12, 13), (7, 6, 11, 12), (6, 5, 10, 11), (14, 13, 19, 20), (13, 12, 18, 19), (12, 11, 17, 18), (11, 10, 16, 17), (20, 19, 25, 26), (19, 18, 24, 25), (18, 17, 23, 24), (17, 16, 22, 23), (26, 25, 30, 31), (25, 24, 29, 30), (24, 23, 28, 29), (23, 22, 27, 28), (31, 30, 35, 36), (30, 29, 34, 35), (29, 28, 33, 34), (28, 27, 32, 33), (36, 35, 40, 41), (35, 34, 39, 40), (34, 33, 38, 39), (33, 32, 37, 38), (21, 4, 9), (0, 15, 5), (21, 9, 14), (5, 15, 10), (21, 14, 20), (10, 15, 16), (21, 20, 26), (16, 15, 22), (21, 26, 31), (22, 15, 27), (21, 31, 36), (27, 15, 32), (21, 36, 41), (32, 15, 37), (21, 41, 4), (41, 40, 3, 4), (40, 39, 2, 3), (39, 38, 1, 2), (38, 37, 0, 1), (37, 15, 0), (162, 131, 43, 119), (119, 43, 79, 124), (131, 152, 100, 43), (43, 100, 109, 79), (130, 42, 44, 132), (132, 44, 82, 149), (42, 80, 81, 44), (44, 81, 105, 82), (120, 121, 50, 46), (46, 50, 103, 102), (121, 124, 79, 50), (50, 79, 109, 103), (120, 46, 51, 122), (122, 51, 86, 125), (46, 102, 101, 51), (51, 101, 110, 86), (45, 47, 52, 48), (48, 52, 89, 90), (47, 87, 88, 52), (52, 88, 106, 89), (45, 48, 53, 49), (49, 53, 81, 80), (48, 90, 91, 53), (53, 91, 105, 81), (133, 55, 104, 153), (123, 125, 86, 55), (55, 86, 110, 104), (167, 164, 111, 155), (134, 135, 56, 54), (54, 56, 88, 87), (135, 151, 93, 56), (56, 93, 106, 88), (136, 137, 58, 57), (57, 58, 91, 90), (137, 149, 82, 58), (58, 82, 105, 91), (136, 57, 59, 138), (138, 59, 93, 151), (57, 90, 89, 59), (59, 89, 106, 93), (139, 140, 61, 60), (60, 61, 85, 84), (140, 150, 92, 61), (61, 92, 108, 85), (139, 60, 62, 141), (141, 62, 78, 148), (60, 84, 83, 62), (62, 83, 107, 78), (142, 143, 64, 63), (63, 64, 94, 95), (143, 148, 78, 64), (64, 78, 107, 94), (142, 63, 65, 144), (144, 65, 100, 152), (63, 95, 96, 65), (65, 96, 109, 100), (66, 70, 71, 67), (67, 71, 83, 84), (70, 95, 94, 71), (71, 94, 107, 83), (66, 67, 72, 68), (68, 72, 97, 98), (67, 84, 85, 72), (72, 85, 108, 97), (66, 68, 73, 69), (69, 73, 101, 102), (68, 98, 99, 73), (73, 99, 110, 101), (66, 69, 74, 70), (70, 74, 96, 95), (69, 102, 103, 74), (74, 103, 109, 96), (146, 75, 76, 145), (145, 76, 92, 150), (75, 98, 97, 76), (76, 97, 108, 92), (146, 147, 77, 75), (75, 77, 99, 98), (77, 104, 110, 99), (155, 111, 113, 157), (166, 165, 112, 126), (168, 369, 305, 154), (157, 113, 115, 159), (126, 112, 114, 127), (154, 305, 309, 156), (159, 115, 117, 161), (127, 114, 116, 128), (156, 309, 313, 158), (163, 129, 118, 160), (128, 116, 118, 129), (158, 313, 317, 160), (130, 162, 119, 42), (42, 119, 124, 80), (45, 49, 121, 120), (49, 80, 124, 121), (45, 120, 122, 47), (47, 122, 125, 87), (54, 87, 125, 123), (164, 166, 126, 111), (111, 126, 127, 113), (113, 127, 128, 115), (161, 117, 129, 163), (115, 128, 129, 117), (320, 212, 131, 162), (212, 292, 152, 131), (211, 130, 132, 214), (214, 132, 149, 271), (227, 133, 153, 296), (367, 167, 155, 304), (226, 228, 135, 134), (228, 283, 151, 135), (232, 233, 137, 136), (233, 271, 149, 137), (232, 136, 138, 235), (235, 138, 151, 283), (238, 239, 140, 139), (239, 282, 150, 140), (238, 139, 141, 241), (241, 141, 148, 265), (244, 245, 143, 142), (245, 265, 148, 143), (244, 142, 144, 247), (247, 144, 152, 292), (259, 146, 145, 260), (260, 145, 150, 282), (259, 261, 147, 146), (261, 296, 153, 147), (304, 155, 157, 308), (165, 168, 154, 112), (308, 157, 159, 312), (112, 154, 156, 114), (312, 159, 161, 316), (114, 156, 158, 116), (331, 163, 160, 317), (116, 158, 160, 118), (211, 320, 162, 130), (316, 161, 163, 331), (77, 147, 153, 104), (134, 54, 164, 167), (123, 55, 165, 166), (133, 227, 369, 168), (54, 123, 166, 164), (226, 134, 167, 367), (55, 133, 168, 165), (173, 178, 177, 172), (172, 177, 176, 171), (171, 176, 175, 170), (170, 175, 174, 169), (178, 183, 182, 177), (177, 182, 181, 176), (176, 181, 180, 175), (175, 180, 179, 174), (183, 189, 188, 182), (182, 188, 187, 181), (181, 187, 186, 180), (180, 186, 185, 179), (189, 195, 194, 188), (188, 194, 193, 187), (187, 193, 192, 186), (186, 192, 191, 185), (195, 200, 199, 194), (194, 199, 198, 193), (193, 198, 197, 192), (192, 197, 196, 191), (200, 205, 204, 199), (199, 204, 203, 198), (198, 203, 202, 197), (197, 202, 201, 196), (205, 210, 209, 204), (204, 209, 208, 203), (203, 208, 207, 202), (202, 207, 206, 201), (190, 178, 173), (169, 174, 184), (190, 183, 178), (174, 179, 184), (190, 189, 183), (179, 185, 184), (190, 195, 189), (185, 191, 184), (190, 200, 195), (191, 196, 184), (190, 205, 200), (196, 201, 184), (190, 210, 205), (201, 206, 184), (190, 173, 210), (210, 173, 172, 209), (209, 172, 171, 208), (208, 171, 170, 207), (207, 170, 169, 206), (206, 169, 184), (365, 321, 215, 334), (321, 326, 267, 215), (334, 215, 291, 355), (215, 267, 302, 291), (333, 335, 216, 213), (335, 352, 270, 216), (213, 216, 269, 268), (216, 270, 298, 269), (322, 218, 222, 323), (218, 294, 295, 222), (323, 222, 267, 326), (222, 295, 302, 267), (322, 324, 223, 218), (324, 327, 275, 223), (218, 223, 293, 294), (223, 275, 303, 293), (217, 220, 224, 219), (220, 279, 278, 224), (219, 224, 277, 276), (224, 278, 299, 277), (217, 221, 225, 220), (221, 268, 269, 225), (220, 225, 280, 279), (225, 269, 298, 280), (336, 356, 297, 230), (325, 230, 275, 327), (230, 297, 303, 275), (372, 358, 306, 368), (337, 229, 231, 338), (229, 276, 277, 231), (338, 231, 284, 354), (231, 277, 299, 284), (339, 234, 236, 340), (234, 279, 280, 236), (340, 236, 270, 352), (236, 280, 298, 270), (339, 341, 237, 234), (341, 354, 284, 237), (234, 237, 278, 279), (237, 284, 299, 278), (342, 240, 242, 343), (240, 273, 274, 242), (343, 242, 281, 353), (242, 274, 301, 281), (342, 344, 243, 240), (344, 351, 266, 243), (240, 243, 272, 273), (243, 266, 300, 272), (345, 246, 248, 346), (246, 286, 285, 248), (346, 248, 266, 351), (248, 285, 300, 266), (345, 347, 249, 246), (347, 355, 291, 249), (246, 249, 287, 286), (249, 291, 302, 287), (250, 251, 255, 254), (251, 273, 272, 255), (254, 255, 285, 286), (255, 272, 300, 285), (250, 252, 256, 251), (252, 289, 288, 256), (251, 256, 274, 273), (256, 288, 301, 274), (250, 253, 257, 252), (253, 294, 293, 257), (252, 257, 290, 289), (257, 293, 303, 290), (250, 254, 258, 253), (254, 286, 287, 258), (253, 258, 295, 294), (258, 287, 302, 295), (349, 348, 263, 262), (348, 353, 281, 263), (262, 263, 288, 289), (263, 281, 301, 288), (349, 262, 264, 350), (262, 289, 290, 264), (264, 290, 303, 297), (358, 360, 310, 306), (371, 328, 307, 370), (373, 357, 305, 369), (360, 362, 314, 310), (328, 329, 311, 307), (357, 359, 309, 305), (362, 364, 318, 314), (329, 330, 315, 311), (359, 361, 313, 309), (366, 363, 319, 332), (330, 332, 319, 315), (361, 363, 317, 313), (333, 213, 321, 365), (213, 268, 326, 321), (217, 322, 323, 221), (221, 323, 326, 268), (217, 219, 324, 322), (219, 276, 327, 324), (229, 325, 327, 276), (368, 306, 328, 371), (306, 310, 329, 328), (310, 314, 330, 329), (364, 366, 332, 318), (314, 318, 332, 330), (320, 365, 334, 212), (212, 334, 355, 292), (211, 214, 335, 333), (214, 271, 352, 335), (227, 296, 356, 336), (367, 304, 358, 372), (226, 337, 338, 228), (228, 338, 354, 283), (232, 339, 340, 233), (233, 340, 352, 271), (232, 235, 341, 339), (235, 283, 354, 341), (238, 342, 343, 239), (239, 343, 353, 282), (238, 241, 344, 342), (241, 265, 351, 344), (244, 345, 346, 245), (245, 346, 351, 265), (244, 247, 347, 345), (247, 292, 355, 347), (259, 260, 348, 349), (260, 282, 353, 348), (259, 349, 350, 261), (261, 350, 356, 296), (304, 308, 360, 358), (370, 307, 357, 373), (308, 312, 362, 360), (307, 311, 359, 357), (312, 316, 364, 362), (311, 315, 361, 359), (331, 317, 363, 366), (315, 319, 363, 361), (211, 333, 365, 320), (316, 331, 366, 364), (264, 297, 356, 350), (337, 372, 368, 229), (325, 371, 370, 230), (336, 373, 369, 227), (229, 368, 371, 325), (226, 367, 372, 337), (230, 370, 373, 336), (708, 706, 388, 387), (456, 454, 377, 381), (522, 452, 376, 520), (380, 382, 412, 410), (706, 707, 385, 388), (452, 456, 381, 376), (716, 457, 379, 712), (717, 382, 380, 713), (712, 379, 382, 717), (382, 379, 409, 412), (713, 380, 459, 718), (521, 377, 454, 523), (404, 403, 394, 393), (403, 401, 391, 394), (709, 708, 387, 384), (710, 711, 386, 383), (711, 709, 384, 386), (707, 710, 383, 385), (394, 392, 390, 393), (391, 389, 392, 394), (405, 404, 393, 390), (406, 402, 392, 389), (402, 405, 390, 392), (401, 406, 389, 391), (387, 388, 395, 397), (388, 385, 396, 395), (384, 387, 397, 398), (383, 386, 400, 399), (386, 384, 398, 400), (385, 383, 399, 396), (695, 694, 403, 404), (694, 698, 401, 403), (696, 695, 404, 405), (697, 699, 402, 406), (699, 696, 405, 402), (698, 697, 406, 401), (646, 645, 418, 416), (645, 640, 415, 418), (376, 381, 411, 407), (381, 377, 408, 411), (521, 380, 410, 525), (520, 376, 407, 524), (416, 418, 424, 422), (418, 415, 421, 424), (647, 641, 417, 413), (641, 642, 414, 417), (643, 646, 416, 527), (644, 647, 413, 526), (530, 423, 420, 529), (528, 419, 423, 530), (413, 417, 423, 419), (417, 414, 420, 423), (527, 416, 422, 529), (526, 413, 419, 528), (561, 560, 425, 427), (560, 563, 426, 425), (562, 564, 429, 428), (564, 565, 430, 429), (566, 561, 427, 531), (567, 562, 428, 532), (580, 579, 434, 435), (579, 576, 431, 434), (581, 577, 432, 436), (577, 578, 433, 432), (582, 580, 435, 533), (583, 581, 436, 534), (427, 425, 437, 438), (425, 426, 440, 437), (428, 429, 441, 439), (429, 430, 442, 441), (531, 427, 438, 535), (532, 428, 439, 536), (702, 464, 465, 700), (456, 453, 446, 454), (522, 537, 445, 452), (451, 487, 489, 458), (700, 465, 462, 701), (452, 445, 453, 456), (716, 714, 449, 457), (719, 715, 451, 458), (714, 719, 458, 449), (458, 489, 486, 449), (715, 718, 459, 451), (538, 523, 454, 446), (481, 470, 471, 480), (480, 471, 468, 478), (703, 461, 464, 702), (704, 460, 463, 705), (705, 463, 461, 703), (701, 462, 460, 704), (471, 470, 467, 469), (468, 471, 469, 466), (482, 467, 470, 481), (483, 466, 469, 479), (479, 469, 467, 482), (478, 468, 466, 483), (464, 474, 472, 465), (465, 472, 473, 462), (461, 475, 474, 464), (460, 476, 477, 463), (463, 477, 475, 461), (462, 473, 476, 460), (689, 481, 480, 688), (688, 480, 478, 692), (690, 482, 481, 689), (691, 483, 479, 693), (693, 479, 482, 690), (692, 478, 483, 691), (628, 493, 495, 627), (627, 495, 492, 624), (445, 484, 488, 453), (453, 488, 485, 446), (538, 540, 487, 451), (537, 539, 484, 445), (493, 499, 501, 495), (495, 501, 498, 492), (629, 490, 494, 625), (625, 494, 491, 626), (630, 542, 493, 628), (631, 541, 490, 629), (545, 544, 497, 500), (543, 545, 500, 496), (490, 496, 500, 494), (494, 500, 497, 491), (542, 544, 499, 493), (541, 543, 496, 490), (553, 504, 502, 552), (552, 502, 503, 555), (554, 505, 506, 556), (556, 506, 507, 557), (558, 546, 504, 553), (559, 547, 505, 554), (572, 512, 511, 571), (571, 511, 508, 568), (573, 513, 509, 569), (569, 509, 510, 570), (574, 548, 512, 572), (575, 549, 513, 573), (504, 515, 514, 502), (502, 514, 517, 503), (505, 516, 518, 506), (506, 518, 519, 507), (546, 550, 515, 504), (547, 551, 516, 505), (457, 522, 520, 379), (380, 521, 523, 459), (377, 521, 525, 408), (379, 520, 524, 409), (642, 643, 527, 414), (640, 644, 526, 415), (424, 530, 529, 422), (421, 528, 530, 424), (414, 527, 529, 420), (415, 526, 528, 421), (565, 566, 531, 430), (563, 567, 532, 426), (578, 582, 533, 433), (576, 583, 534, 431), (430, 531, 535, 442), (426, 532, 536, 440), (457, 449, 537, 522), (451, 459, 523, 538), (446, 485, 540, 538), (449, 486, 539, 537), (626, 491, 542, 630), (624, 492, 541, 631), (501, 499, 544, 545), (498, 501, 545, 543), (491, 497, 544, 542), (492, 498, 543, 541), (557, 507, 546, 558), (555, 503, 547, 559), (570, 510, 548, 574), (568, 508, 549, 575), (507, 519, 550, 546), (503, 517, 551, 547), (593, 553, 552, 592), (592, 552, 555, 597), (594, 554, 556, 598), (598, 556, 557, 599), (595, 558, 553, 593), (596, 559, 554, 594), (599, 557, 558, 595), (597, 555, 559, 596), (585, 584, 560, 561), (584, 587, 563, 560), (586, 588, 564, 562), (588, 589, 565, 564), (590, 585, 561, 566), (591, 586, 562, 567), (589, 590, 566, 565), (587, 591, 567, 563), (515, 572, 571, 514), (514, 571, 568, 517), (516, 573, 569, 518), (518, 569, 570, 519), (550, 574, 572, 515), (551, 575, 573, 516), (519, 570, 574, 550), (517, 568, 575, 551), (438, 437, 579, 580), (437, 440, 576, 579), (439, 441, 577, 581), (441, 442, 578, 577), (535, 438, 580, 582), (536, 439, 581, 583), (442, 535, 582, 578), (440, 536, 583, 576), (410, 412, 584, 585), (412, 409, 587, 584), (407, 411, 588, 586), (411, 408, 589, 588), (525, 410, 585, 590), (524, 407, 586, 591), (408, 525, 590, 589), (409, 524, 591, 587), (487, 593, 592, 489), (489, 592, 597, 486), (484, 594, 598, 488), (488, 598, 599, 485), (540, 595, 593, 487), (539, 596, 594, 484), (485, 599, 595, 540), (486, 597, 596, 539), (512, 604, 603, 511), (511, 603, 600, 508), (513, 605, 601, 509), (509, 601, 602, 510), (548, 606, 604, 512), (549, 607, 605, 513), (510, 602, 606, 548), (508, 600, 607, 549), (435, 434, 611, 612), (434, 431, 608, 611), (436, 432, 609, 613), (432, 433, 610, 609), (533, 435, 612, 614), (534, 436, 613, 615), (433, 533, 614, 610), (431, 534, 615, 608), (604, 620, 619, 603), (603, 619, 616, 600), (605, 621, 617, 601), (601, 617, 618, 602), (606, 622, 620, 604), (607, 623, 621, 605), (602, 618, 622, 606), (600, 616, 623, 607), (649, 628, 627, 648), (648, 627, 624, 653), (650, 629, 625, 654), (654, 625, 626, 655), (651, 630, 628, 649), (652, 631, 629, 650), (655, 626, 630, 651), (653, 624, 631, 652), (612, 611, 637, 638), (611, 608, 632, 637), (613, 609, 633, 639), (609, 610, 634, 633), (614, 612, 638, 635), (615, 613, 639, 636), (610, 614, 635, 634), (608, 615, 636, 632), (657, 656, 645, 646), (656, 659, 640, 645), (658, 660, 641, 647), (660, 661, 642, 641), (662, 657, 646, 643), (663, 658, 647, 644), (661, 662, 643, 642), (659, 663, 644, 640), (620, 649, 648, 619), (619, 648, 653, 616), (621, 650, 654, 617), (617, 654, 655, 618), (622, 651, 649, 620), (623, 652, 650, 621), (618, 655, 651, 622), (616, 653, 652, 623), (638, 637, 656, 657), (637, 632, 659, 656), (639, 633, 660, 658), (633, 634, 661, 660), (635, 638, 657, 662), (636, 639, 658, 663), (634, 635, 662, 661), (632, 636, 663, 659), (672, 666, 664, 676), (673, 667, 665, 677), (676, 664, 667, 673), (677, 665, 668, 674), (672, 678, 669, 666), (675, 679, 670, 671), (678, 675, 671, 669), (679, 674, 668, 670), (447, 672, 676, 374), (378, 673, 677, 375), (374, 676, 673, 378), (375, 677, 674, 450), (447, 443, 678, 672), (448, 444, 679, 675), (443, 448, 675, 678), (444, 450, 674, 679), (666, 684, 680, 664), (667, 685, 681, 665), (664, 680, 685, 667), (665, 681, 686, 668), (666, 669, 682, 684), (671, 670, 683, 687), (669, 671, 687, 682), (670, 668, 686, 683), (474, 689, 688, 472), (472, 688, 692, 473), (475, 690, 689, 474), (476, 691, 693, 477), (477, 693, 690, 475), (473, 692, 691, 476), (397, 395, 694, 695), (395, 396, 698, 694), (398, 397, 695, 696), (399, 400, 699, 697), (400, 398, 696, 699), (396, 399, 697, 698), (450, 702, 700, 455), (455, 700, 701, 447), (444, 703, 702, 450), (443, 704, 705, 448), (448, 705, 703, 444), (447, 701, 704, 443), (450, 455, 706, 708), (455, 447, 707, 706), (375, 450, 708, 709), (374, 378, 711, 710), (378, 375, 709, 711), (447, 374, 710, 707), (684, 716, 712, 680), (685, 717, 713, 681), (680, 712, 717, 685), (681, 713, 718, 686), (684, 682, 714, 716), (687, 683, 715, 719), (682, 687, 719, 714), (683, 686, 718, 715)])
me_cube_042.polygons.foreach_set('use_smooth', [True] * 728)
me_cube_042.polygons.foreach_set('material_index', [1, 1, 1, 1, 1, 1, 1, 1, 1, 1, 1, 1, 1, 1, 1, 1, 1, 1, 1, 1, 1, 1, 1, 1, 1, 1, 1, 1, 1, 1, 1, 1, 1, 1, 1, 1, 1, 1, 1, 1, 1, 1, 1, 1, 1, 1, 1, 1, 0, 0, 0, 0, 0, 0, 0, 0, 0, 0, 0, 0, 0, 0, 0, 0, 0, 0, 0, 0, 0, 0, 0, 0, 0, 0, 0, 0, 0, 0, 0, 0, 0, 0, 0, 0, 0, 0, 0, 0, 0, 0, 0, 0, 0, 0, 0, 0, 0, 0, 0, 0, 0, 0, 0, 0, 0, 0, 0, 0, 0, 0, 0, 0, 0, 0, 0, 0, 0, 0, 0, 0, 0, 0, 0, 0, 0, 0, 0, 0, 0, 0, 2, 0, 0, 2, 2, 2, 2, 2, 2, 0, 0, 0, 0, 0, 0, 0, 0, 0, 2, 2, 2, 0, 0, 0, 0, 0, 0, 0, 0, 0, 0, 0, 0, 0, 0, 0, 0, 0, 0, 0, 0, 0, 0, 0, 0, 0, 0, 2, 0, 2, 2, 2, 2, 0, 2, 0, 0, 0, 0, 0, 0, 0, 1, 1, 1, 1, 1, 1, 1, 1, 1, 1, 1, 1, 1, 1, 1, 1, 1, 1, 1, 1, 1, 1, 1, 1, 1, 1, 1, 1, 1, 1, 1, 1, 1, 1, 1, 1, 1, 1, 1, 1, 1, 1, 1, 1, 1, 1, 1, 1, 0, 0, 0, 0, 0, 0, 0, 0, 0, 0, 0, 0, 0, 0, 0, 0, 0, 0, 0, 0, 0, 0, 0, 0, 0, 0, 0, 0, 0, 0, 0, 0, 0, 0, 0, 0, 0, 0, 0, 0, 0, 0, 0, 0, 0, 0, 0, 0, 0, 0, 0, 0, 0, 0, 0, 0, 0, 0, 0, 0, 0, 0, 0, 0, 0, 0, 0, 0, 0, 0, 0, 0, 0, 0, 0, 0, 0, 0, 0, 0, 0, 0, 2, 0, 0, 2, 2, 2, 2, 2, 2, 0, 0, 0, 0, 0, 0, 0, 0, 0, 2, 2, 2, 0, 0, 0, 0, 0, 0, 0, 0, 0, 0, 0, 0, 0, 0, 0, 0, 0, 0, 0, 0, 0, 0, 0, 0, 0, 0, 2, 0, 2, 2, 2, 2, 0, 2, 0, 0, 0, 0, 0, 0, 0, 0, 0, 0, 0, 0, 0, 0, 0, 0, 0, 0, 0, 0, 0, 0, 0, 0, 0, 0, 0, 0, 0, 0, 0, 0, 0, 0, 0, 0, 0, 0, 0, 0, 0, 0, 0, 0, 0, 0, 0, 0, 0, 0, 0, 0, 0, 0, 0, 0, 0, 0, 0, 0, 0, 0, 0, 0, 0, 0, 0, 0, 0, 0, 0, 0, 0, 0, 0, 0, 0, 0, 0, 0, 0, 0, 0, 0, 0, 0, 0, 0, 0, 0, 0, 0, 0, 0, 0, 0, 0, 0, 0, 0, 0, 0, 0, 0, 0, 0, 0, 0, 0, 0, 0, 0, 0, 0, 0, 0, 0, 0, 0, 0, 0, 0, 0, 0, 0, 0, 0, 0, 0, 0, 0, 0, 0, 0, 0, 0, 0, 0, 0, 0, 0, 0, 0, 0, 0, 0, 0, 0, 0, 0, 0, 0, 0, 0, 0, 0, 0, 0, 0, 0, 0, 0, 0, 0, 0, 0, 0, 0, 0, 0, 0, 0, 0, 0, 0, 0, 0, 0, 0, 0, 0, 0, 0, 0, 0, 0, 0, 0, 0, 0, 0, 0, 0, 0, 0, 0, 0, 0, 0, 0, 0, 0, 0, 0, 0, 0, 0, 0, 0, 0, 0, 0, 0, 0, 0, 0, 0, 0, 0, 0, 0, 0, 0, 0, 0, 0, 0, 0, 0, 0, 0, 0, 0, 0, 0, 0, 0, 0, 0, 0, 0, 0, 0, 0, 0, 0, 0, 0, 0, 0, 0, 0, 0, 0, 0, 0, 0, 0, 0, 0, 0, 0, 0, 0, 0, 0, 0, 0, 0, 0, 0, 0, 0, 0, 0, 0, 0, 0, 0, 0, 0, 0, 0, 0, 0, 0, 0, 0, 0, 0, 0, 0, 0, 0, 0, 0, 0, 0, 0, 0, 0, 0, 0, 0, 0, 0, 0, 0, 0, 0, 0, 0, 0, 0, 0, 0, 0, 0, 0, 0, 0, 0, 0, 0, 0, 0, 0, 0, 0, 0, 0, 0, 0, 0, 0, 0, 0, 0, 0, 0, 0, 0, 0, 0, 0, 0, 0, 0, 0, 0, 0])
me_cube_042.materials.append(mat_material_001)
me_cube_042.materials.append(mat_material_002)
me_cube_042.materials.append(mat_material_003)
me_cube_042.materials.append(mat_material_004)
me_cube_042.use_remesh_preserve_volume = False
me_cube_042.use_remesh_preserve_attributes = False
me_cube_042.use_mirror_x = True
me_cube_042.use_paint_bone_selection = False
me_cube_042.use_paint_mask = True
me_cube_042.update()
me_cube_026 = bpy.data.meshes.new('Cube.026')
me_cube_026.from_pydata([(-3.678, -0.6356, 3.486), (-3.678, 0.6356, 3.486), (-2.878, 0.6356, 3.486), (-2.878, -0.6356, 3.486), (-3.678, -0.6356, 6.919), (-3.678, 0.6356, 6.919), (-2.878, 0.6356, 6.919), (-2.878, -0.6356, 6.919), (-3.678, -0.6356, -1.264), (-3.678, 0.6356, -1.264), (-2.878, 0.6356, -1.264), (-2.878, -0.6356, -1.264), (-3.678, -0.6356, 2.169), (-3.678, 0.6356, 2.169), (-2.878, 0.6356, 2.169), (-2.878, -0.6356, 2.169), (-2.961, 1.0, 1.186), (-2.961, -1.0, 1.186), (-2.961, 1.0, 6.981), (-2.961, -1.0, 6.981), (-2.961, 1.0, -1.26), (-2.961, -1.0, -1.26), (-2.961, 1.0, 0.791), (-2.961, -1.0, 0.791), (-2.471, -1.0, 1.666), (-2.471, -1.0, 6.501), (-2.471, 0.16, 1.666), (-2.471, 0.16, 6.501), (-2.554, -1.0, -0.9129), (-2.554, -1.0, 0.4441), (-2.554, 0.07964, -0.9129), (-2.554, 0.07964, 0.4441), (3.678, -0.6356, 3.486), (3.678, 0.6356, 3.486), (2.878, 0.6356, 3.486), (2.878, -0.6356, 3.486), (3.678, -0.6356, 6.919), (3.678, 0.6356, 6.919), (2.878, 0.6356, 6.919), (2.878, -0.6356, 6.919), (3.678, -0.6356, -1.264), (3.678, 0.6356, -1.264), (2.878, 0.6356, -1.264), (2.878, -0.6356, -1.264), (3.678, -0.6356, 2.169), (3.678, 0.6356, 2.169), (2.878, 0.6356, 2.169), (2.878, -0.6356, 2.169), (2.961, 1.0, 1.186), (2.961, -1.0, 1.186), (2.961, 1.0, 6.981), (2.961, -1.0, 6.981), (2.961, 1.0, -1.26), (2.961, -1.0, -1.26), (2.961, 1.0, 0.791), (2.961, -1.0, 0.791), (2.471, -1.0, 1.666), (2.471, -1.0, 6.501), (2.471, 0.16, 1.666), (2.471, 0.16, 6.501), (2.554, -1.0, -0.9129), (2.554, -1.0, 0.4441), (2.554, 0.07964, -0.9129), (2.554, 0.07964, 0.4441), (0.0, 1.0, 6.981), (0.0, 1.0, 1.186), (0.0, -1.0, 6.981), (0.0, -1.0, 1.186), (0.0, -1.0, 6.501), (0.0, -1.0, 1.666), (0.0, 0.16, 6.501), (0.0, 0.16, 1.666), (0.0, 1.0, 0.791), (0.0, 1.0, -1.26), (0.0, -1.0, 0.791), (0.0, -1.0, -1.26), (0.0, -1.0, 0.4441), (0.0, -1.0, -0.9129), (0.0, 0.07964, 0.4441), (0.0, 0.07964, -0.9129)], [], [(4, 5, 1, 0), (5, 6, 2, 1), (6, 7, 3, 2), (7, 4, 0, 3), (0, 1, 2, 3), (7, 6, 5, 4), (12, 13, 9, 8), (13, 14, 10, 9), (14, 15, 11, 10), (15, 12, 8, 11), (8, 9, 10, 11), (15, 14, 13, 12), (64, 18, 16, 65), (18, 19, 17, 16), (67, 17, 24, 69), (67, 65, 16, 17), (72, 22, 20, 73), (22, 23, 21, 20), (75, 21, 28, 77), (75, 73, 20, 21), (69, 24, 26, 71), (17, 19, 25, 24), (24, 25, 27, 26), (77, 28, 30, 79), (21, 23, 29, 28), (28, 29, 31, 30), (19, 18, 64, 66), (19, 66, 68, 25), (27, 70, 71, 26), (25, 68, 70, 27), (23, 22, 72, 74), (23, 74, 76, 29), (31, 78, 79, 30), (29, 76, 78, 31), (36, 32, 33, 37), (37, 33, 34, 38), (38, 34, 35, 39), (39, 35, 32, 36), (32, 35, 34, 33), (39, 36, 37, 38), (44, 40, 41, 45), (45, 41, 42, 46), (46, 42, 43, 47), (47, 43, 40, 44), (40, 43, 42, 41), (47, 44, 45, 46), (64, 65, 48, 50), (50, 48, 49, 51), (67, 69, 56, 49), (67, 49, 48, 65), (72, 73, 52, 54), (54, 52, 53, 55), (75, 77, 60, 53), (75, 53, 52, 73), (69, 71, 58, 56), (49, 56, 57, 51), (56, 58, 59, 57), (77, 79, 62, 60), (53, 60, 61, 55), (60, 62, 63, 61), (51, 66, 64, 50), (51, 57, 68, 66), (59, 58, 71, 70), (57, 59, 70, 68), (55, 74, 72, 54), (55, 61, 76, 74), (63, 62, 79, 78), (61, 63, 78, 76)])
me_cube_026.use_remesh_preserve_volume = False
me_cube_026.use_remesh_preserve_attributes = False
me_cube_026.use_mirror_vertex_groups = False
me_cube_026.update()
me_cube_025 = bpy.data.meshes.new('Cube.025')
me_cube_025.from_pydata([(-3.678, -0.6356, 3.486), (-3.678, 0.6356, 3.486), (-2.878, 0.6356, 3.486), (-2.878, -0.6356, 3.486), (-3.678, -0.6356, 6.919), (-3.678, 0.6356, 6.919), (-2.878, 0.6356, 6.919), (-2.878, -0.6356, 6.919), (-3.678, -0.6356, -1.264), (-3.678, 0.6356, -1.264), (-2.878, 0.6356, -1.264), (-2.878, -0.6356, -1.264), (-3.678, -0.6356, 2.169), (-3.678, 0.6356, 2.169), (-2.878, 0.6356, 2.169), (-2.878, -0.6356, 2.169), (-2.961, 1.0, 1.186), (-2.961, -1.0, 1.186), (-2.961, 1.0, 6.981), (-2.961, -1.0, 6.981), (-2.961, 1.0, -1.26), (-2.961, -1.0, -1.26), (-2.961, 1.0, 0.791), (-2.961, -1.0, 0.791), (-2.471, -1.0, 1.666), (-2.471, -1.0, 6.501), (-2.471, 0.16, 1.666), (-2.471, 0.16, 6.501), (-2.554, -1.0, -0.9129), (-2.554, -1.0, 0.4441), (-2.554, 0.07964, -0.9129), (-2.554, 0.07964, 0.4441), (3.678, -0.6356, 3.486), (3.678, 0.6356, 3.486), (2.878, 0.6356, 3.486), (2.878, -0.6356, 3.486), (3.678, -0.6356, 6.919), (3.678, 0.6356, 6.919), (2.878, 0.6356, 6.919), (2.878, -0.6356, 6.919), (3.678, -0.6356, -1.264), (3.678, 0.6356, -1.264), (2.878, 0.6356, -1.264), (2.878, -0.6356, -1.264), (3.678, -0.6356, 2.169), (3.678, 0.6356, 2.169), (2.878, 0.6356, 2.169), (2.878, -0.6356, 2.169), (2.961, 1.0, 1.186), (2.961, -1.0, 1.186), (2.961, 1.0, 6.981), (2.961, -1.0, 6.981), (2.961, 1.0, -1.26), (2.961, -1.0, -1.26), (2.961, 1.0, 0.791), (2.961, -1.0, 0.791), (2.471, -1.0, 1.666), (2.471, -1.0, 6.501), (2.471, 0.16, 1.666), (2.471, 0.16, 6.501), (2.554, -1.0, -0.9129), (2.554, -1.0, 0.4441), (2.554, 0.07964, -0.9129), (2.554, 0.07964, 0.4441), (0.0, 1.0, 6.981), (0.0, 1.0, 1.186), (0.0, -1.0, 6.981), (0.0, -1.0, 1.186), (0.0, -1.0, 6.501), (0.0, -1.0, 1.666), (0.0, 0.16, 6.501), (0.0, 0.16, 1.666), (0.0, 1.0, 0.791), (0.0, 1.0, -1.26), (0.0, -1.0, 0.791), (0.0, -1.0, -1.26), (0.0, -1.0, 0.4441), (0.0, -1.0, -0.9129), (0.0, 0.07964, 0.4441), (0.0, 0.07964, -0.9129)], [], [(4, 5, 1, 0), (5, 6, 2, 1), (6, 7, 3, 2), (7, 4, 0, 3), (0, 1, 2, 3), (7, 6, 5, 4), (12, 13, 9, 8), (13, 14, 10, 9), (14, 15, 11, 10), (15, 12, 8, 11), (8, 9, 10, 11), (15, 14, 13, 12), (64, 18, 16, 65), (18, 19, 17, 16), (67, 17, 24, 69), (67, 65, 16, 17), (72, 22, 20, 73), (22, 23, 21, 20), (75, 21, 28, 77), (75, 73, 20, 21), (69, 24, 26, 71), (17, 19, 25, 24), (24, 25, 27, 26), (77, 28, 30, 79), (21, 23, 29, 28), (28, 29, 31, 30), (19, 18, 64, 66), (19, 66, 68, 25), (27, 70, 71, 26), (25, 68, 70, 27), (23, 22, 72, 74), (23, 74, 76, 29), (31, 78, 79, 30), (29, 76, 78, 31), (36, 32, 33, 37), (37, 33, 34, 38), (38, 34, 35, 39), (39, 35, 32, 36), (32, 35, 34, 33), (39, 36, 37, 38), (44, 40, 41, 45), (45, 41, 42, 46), (46, 42, 43, 47), (47, 43, 40, 44), (40, 43, 42, 41), (47, 44, 45, 46), (64, 65, 48, 50), (50, 48, 49, 51), (67, 69, 56, 49), (67, 49, 48, 65), (72, 73, 52, 54), (54, 52, 53, 55), (75, 77, 60, 53), (75, 53, 52, 73), (69, 71, 58, 56), (49, 56, 57, 51), (56, 58, 59, 57), (77, 79, 62, 60), (53, 60, 61, 55), (60, 62, 63, 61), (51, 66, 64, 50), (51, 57, 68, 66), (59, 58, 71, 70), (57, 59, 70, 68), (55, 74, 72, 54), (55, 61, 76, 74), (63, 62, 79, 78), (61, 63, 78, 76)])
me_cube_025.use_remesh_preserve_volume = False
me_cube_025.use_remesh_preserve_attributes = False
me_cube_025.use_mirror_vertex_groups = False
me_cube_025.update()
me_cube_024 = bpy.data.meshes.new('Cube.024')
me_cube_024.from_pydata([(-3.678, -0.6356, 3.486), (-3.678, 0.6356, 3.486), (-2.878, 0.6356, 3.486), (-2.878, -0.6356, 3.486), (-3.678, -0.6356, 6.919), (-3.678, 0.6356, 6.919), (-2.878, 0.6356, 6.919), (-2.878, -0.6356, 6.919), (-3.678, -0.6356, -1.264), (-3.678, 0.6356, -1.264), (-2.878, 0.6356, -1.264), (-2.878, -0.6356, -1.264), (-3.678, -0.6356, 2.169), (-3.678, 0.6356, 2.169), (-2.878, 0.6356, 2.169), (-2.878, -0.6356, 2.169), (-2.961, 1.0, 1.186), (-2.961, -1.0, 1.186), (-2.961, 1.0, 6.981), (-2.961, -1.0, 6.981), (-2.961, 1.0, -1.26), (-2.961, -1.0, -1.26), (-2.961, 1.0, 0.791), (-2.961, -1.0, 0.791), (-2.471, -1.0, 1.666), (-2.471, -1.0, 6.501), (-2.471, 0.16, 1.666), (-2.471, 0.16, 6.501), (-2.554, -1.0, -0.9129), (-2.554, -1.0, 0.4441), (-2.554, 0.07964, -0.9129), (-2.554, 0.07964, 0.4441), (3.678, -0.6356, 3.486), (3.678, 0.6356, 3.486), (2.878, 0.6356, 3.486), (2.878, -0.6356, 3.486), (3.678, -0.6356, 6.919), (3.678, 0.6356, 6.919), (2.878, 0.6356, 6.919), (2.878, -0.6356, 6.919), (3.678, -0.6356, -1.264), (3.678, 0.6356, -1.264), (2.878, 0.6356, -1.264), (2.878, -0.6356, -1.264), (3.678, -0.6356, 2.169), (3.678, 0.6356, 2.169), (2.878, 0.6356, 2.169), (2.878, -0.6356, 2.169), (2.961, 1.0, 1.186), (2.961, -1.0, 1.186), (2.961, 1.0, 6.981), (2.961, -1.0, 6.981), (2.961, 1.0, -1.26), (2.961, -1.0, -1.26), (2.961, 1.0, 0.791), (2.961, -1.0, 0.791), (2.471, -1.0, 1.666), (2.471, -1.0, 6.501), (2.471, 0.16, 1.666), (2.471, 0.16, 6.501), (2.554, -1.0, -0.9129), (2.554, -1.0, 0.4441), (2.554, 0.07964, -0.9129), (2.554, 0.07964, 0.4441), (0.0, 1.0, 6.981), (0.0, 1.0, 1.186), (0.0, -1.0, 6.981), (0.0, -1.0, 1.186), (0.0, -1.0, 6.501), (0.0, -1.0, 1.666), (0.0, 0.16, 6.501), (0.0, 0.16, 1.666), (0.0, 1.0, 0.791), (0.0, 1.0, -1.26), (0.0, -1.0, 0.791), (0.0, -1.0, -1.26), (0.0, -1.0, 0.4441), (0.0, -1.0, -0.9129), (0.0, 0.07964, 0.4441), (0.0, 0.07964, -0.9129)], [], [(4, 5, 1, 0), (5, 6, 2, 1), (6, 7, 3, 2), (7, 4, 0, 3), (0, 1, 2, 3), (7, 6, 5, 4), (12, 13, 9, 8), (13, 14, 10, 9), (14, 15, 11, 10), (15, 12, 8, 11), (8, 9, 10, 11), (15, 14, 13, 12), (64, 18, 16, 65), (18, 19, 17, 16), (67, 17, 24, 69), (67, 65, 16, 17), (72, 22, 20, 73), (22, 23, 21, 20), (75, 21, 28, 77), (75, 73, 20, 21), (69, 24, 26, 71), (17, 19, 25, 24), (24, 25, 27, 26), (77, 28, 30, 79), (21, 23, 29, 28), (28, 29, 31, 30), (19, 18, 64, 66), (19, 66, 68, 25), (27, 70, 71, 26), (25, 68, 70, 27), (23, 22, 72, 74), (23, 74, 76, 29), (31, 78, 79, 30), (29, 76, 78, 31), (36, 32, 33, 37), (37, 33, 34, 38), (38, 34, 35, 39), (39, 35, 32, 36), (32, 35, 34, 33), (39, 36, 37, 38), (44, 40, 41, 45), (45, 41, 42, 46), (46, 42, 43, 47), (47, 43, 40, 44), (40, 43, 42, 41), (47, 44, 45, 46), (64, 65, 48, 50), (50, 48, 49, 51), (67, 69, 56, 49), (67, 49, 48, 65), (72, 73, 52, 54), (54, 52, 53, 55), (75, 77, 60, 53), (75, 53, 52, 73), (69, 71, 58, 56), (49, 56, 57, 51), (56, 58, 59, 57), (77, 79, 62, 60), (53, 60, 61, 55), (60, 62, 63, 61), (51, 66, 64, 50), (51, 57, 68, 66), (59, 58, 71, 70), (57, 59, 70, 68), (55, 74, 72, 54), (55, 61, 76, 74), (63, 62, 79, 78), (61, 63, 78, 76)])
me_cube_024.use_remesh_preserve_volume = False
me_cube_024.use_remesh_preserve_attributes = False
me_cube_024.use_mirror_vertex_groups = False
me_cube_024.update()
me_cube_023 = bpy.data.meshes.new('Cube.023')
me_cube_023.from_pydata([(-3.678, -0.6356, 3.486), (-3.678, 0.6356, 3.486), (-2.878, 0.6356, 3.486), (-2.878, -0.6356, 3.486), (-3.678, -0.6356, 6.919), (-3.678, 0.6356, 6.919), (-2.878, 0.6356, 6.919), (-2.878, -0.6356, 6.919), (-3.678, -0.6356, -1.264), (-3.678, 0.6356, -1.264), (-2.878, 0.6356, -1.264), (-2.878, -0.6356, -1.264), (-3.678, -0.6356, 2.169), (-3.678, 0.6356, 2.169), (-2.878, 0.6356, 2.169), (-2.878, -0.6356, 2.169), (-2.961, 1.0, 1.186), (-2.961, -1.0, 1.186), (-2.961, 1.0, 6.981), (-2.961, -1.0, 6.981), (-2.961, 1.0, -1.26), (-2.961, -1.0, -1.26), (-2.961, 1.0, 0.791), (-2.961, -1.0, 0.791), (-2.471, -1.0, 1.666), (-2.471, -1.0, 6.501), (-2.471, 0.16, 1.666), (-2.471, 0.16, 6.501), (-2.554, -1.0, -0.9129), (-2.554, -1.0, 0.4441), (-2.554, 0.07964, -0.9129), (-2.554, 0.07964, 0.4441), (3.678, -0.6356, 3.486), (3.678, 0.6356, 3.486), (2.878, 0.6356, 3.486), (2.878, -0.6356, 3.486), (3.678, -0.6356, 6.919), (3.678, 0.6356, 6.919), (2.878, 0.6356, 6.919), (2.878, -0.6356, 6.919), (3.678, -0.6356, -1.264), (3.678, 0.6356, -1.264), (2.878, 0.6356, -1.264), (2.878, -0.6356, -1.264), (3.678, -0.6356, 2.169), (3.678, 0.6356, 2.169), (2.878, 0.6356, 2.169), (2.878, -0.6356, 2.169), (2.961, 1.0, 1.186), (2.961, -1.0, 1.186), (2.961, 1.0, 6.981), (2.961, -1.0, 6.981), (2.961, 1.0, -1.26), (2.961, -1.0, -1.26), (2.961, 1.0, 0.791), (2.961, -1.0, 0.791), (2.471, -1.0, 1.666), (2.471, -1.0, 6.501), (2.471, 0.16, 1.666), (2.471, 0.16, 6.501), (2.554, -1.0, -0.9129), (2.554, -1.0, 0.4441), (2.554, 0.07964, -0.9129), (2.554, 0.07964, 0.4441), (0.0, 1.0, 6.981), (0.0, 1.0, 1.186), (0.0, -1.0, 6.981), (0.0, -1.0, 1.186), (0.0, -1.0, 6.501), (0.0, -1.0, 1.666), (0.0, 0.16, 6.501), (0.0, 0.16, 1.666), (0.0, 1.0, 0.791), (0.0, 1.0, -1.26), (0.0, -1.0, 0.791), (0.0, -1.0, -1.26), (0.0, -1.0, 0.4441), (0.0, -1.0, -0.9129), (0.0, 0.07964, 0.4441), (0.0, 0.07964, -0.9129)], [], [(4, 5, 1, 0), (5, 6, 2, 1), (6, 7, 3, 2), (7, 4, 0, 3), (0, 1, 2, 3), (7, 6, 5, 4), (12, 13, 9, 8), (13, 14, 10, 9), (14, 15, 11, 10), (15, 12, 8, 11), (8, 9, 10, 11), (15, 14, 13, 12), (64, 18, 16, 65), (18, 19, 17, 16), (67, 17, 24, 69), (67, 65, 16, 17), (72, 22, 20, 73), (22, 23, 21, 20), (75, 21, 28, 77), (75, 73, 20, 21), (69, 24, 26, 71), (17, 19, 25, 24), (24, 25, 27, 26), (77, 28, 30, 79), (21, 23, 29, 28), (28, 29, 31, 30), (19, 18, 64, 66), (19, 66, 68, 25), (27, 70, 71, 26), (25, 68, 70, 27), (23, 22, 72, 74), (23, 74, 76, 29), (31, 78, 79, 30), (29, 76, 78, 31), (36, 32, 33, 37), (37, 33, 34, 38), (38, 34, 35, 39), (39, 35, 32, 36), (32, 35, 34, 33), (39, 36, 37, 38), (44, 40, 41, 45), (45, 41, 42, 46), (46, 42, 43, 47), (47, 43, 40, 44), (40, 43, 42, 41), (47, 44, 45, 46), (64, 65, 48, 50), (50, 48, 49, 51), (67, 69, 56, 49), (67, 49, 48, 65), (72, 73, 52, 54), (54, 52, 53, 55), (75, 77, 60, 53), (75, 53, 52, 73), (69, 71, 58, 56), (49, 56, 57, 51), (56, 58, 59, 57), (77, 79, 62, 60), (53, 60, 61, 55), (60, 62, 63, 61), (51, 66, 64, 50), (51, 57, 68, 66), (59, 58, 71, 70), (57, 59, 70, 68), (55, 74, 72, 54), (55, 61, 76, 74), (63, 62, 79, 78), (61, 63, 78, 76)])
me_cube_023.use_remesh_preserve_volume = False
me_cube_023.use_remesh_preserve_attributes = False
me_cube_023.use_mirror_vertex_groups = False
me_cube_023.update()
me_cube_022 = bpy.data.meshes.new('Cube.022')
me_cube_022.from_pydata([(-3.678, -0.6356, 3.486), (-3.678, 0.6356, 3.486), (-2.878, 0.6356, 3.486), (-2.878, -0.6356, 3.486), (-3.678, -0.6356, 6.919), (-3.678, 0.6356, 6.919), (-2.878, 0.6356, 6.919), (-2.878, -0.6356, 6.919), (-3.678, -0.6356, -1.264), (-3.678, 0.6356, -1.264), (-2.878, 0.6356, -1.264), (-2.878, -0.6356, -1.264), (-3.678, -0.6356, 2.169), (-3.678, 0.6356, 2.169), (-2.878, 0.6356, 2.169), (-2.878, -0.6356, 2.169), (-2.961, 1.0, 1.186), (-2.961, -1.0, 1.186), (-2.961, 1.0, 6.981), (-2.961, -1.0, 6.981), (-2.961, 1.0, -1.26), (-2.961, -1.0, -1.26), (-2.961, 1.0, 0.791), (-2.961, -1.0, 0.791), (-2.471, -1.0, 1.666), (-2.471, -1.0, 6.501), (-2.471, 0.16, 1.666), (-2.471, 0.16, 6.501), (-2.554, -1.0, -0.9129), (-2.554, -1.0, 0.4441), (-2.554, 0.07964, -0.9129), (-2.554, 0.07964, 0.4441), (3.678, -0.6356, 3.486), (3.678, 0.6356, 3.486), (2.878, 0.6356, 3.486), (2.878, -0.6356, 3.486), (3.678, -0.6356, 6.919), (3.678, 0.6356, 6.919), (2.878, 0.6356, 6.919), (2.878, -0.6356, 6.919), (3.678, -0.6356, -1.264), (3.678, 0.6356, -1.264), (2.878, 0.6356, -1.264), (2.878, -0.6356, -1.264), (3.678, -0.6356, 2.169), (3.678, 0.6356, 2.169), (2.878, 0.6356, 2.169), (2.878, -0.6356, 2.169), (2.961, 1.0, 1.186), (2.961, -1.0, 1.186), (2.961, 1.0, 6.981), (2.961, -1.0, 6.981), (2.961, 1.0, -1.26), (2.961, -1.0, -1.26), (2.961, 1.0, 0.791), (2.961, -1.0, 0.791), (2.471, -1.0, 1.666), (2.471, -1.0, 6.501), (2.471, 0.16, 1.666), (2.471, 0.16, 6.501), (2.554, -1.0, -0.9129), (2.554, -1.0, 0.4441), (2.554, 0.07964, -0.9129), (2.554, 0.07964, 0.4441), (0.0, 1.0, 6.981), (0.0, 1.0, 1.186), (0.0, -1.0, 6.981), (0.0, -1.0, 1.186), (0.0, -1.0, 6.501), (0.0, -1.0, 1.666), (0.0, 0.16, 6.501), (0.0, 0.16, 1.666), (0.0, 1.0, 0.791), (0.0, 1.0, -1.26), (0.0, -1.0, 0.791), (0.0, -1.0, -1.26), (0.0, -1.0, 0.4441), (0.0, -1.0, -0.9129), (0.0, 0.07964, 0.4441), (0.0, 0.07964, -0.9129)], [], [(4, 5, 1, 0), (5, 6, 2, 1), (6, 7, 3, 2), (7, 4, 0, 3), (0, 1, 2, 3), (7, 6, 5, 4), (12, 13, 9, 8), (13, 14, 10, 9), (14, 15, 11, 10), (15, 12, 8, 11), (8, 9, 10, 11), (15, 14, 13, 12), (64, 18, 16, 65), (18, 19, 17, 16), (67, 17, 24, 69), (67, 65, 16, 17), (72, 22, 20, 73), (22, 23, 21, 20), (75, 21, 28, 77), (75, 73, 20, 21), (69, 24, 26, 71), (17, 19, 25, 24), (24, 25, 27, 26), (77, 28, 30, 79), (21, 23, 29, 28), (28, 29, 31, 30), (19, 18, 64, 66), (19, 66, 68, 25), (27, 70, 71, 26), (25, 68, 70, 27), (23, 22, 72, 74), (23, 74, 76, 29), (31, 78, 79, 30), (29, 76, 78, 31), (36, 32, 33, 37), (37, 33, 34, 38), (38, 34, 35, 39), (39, 35, 32, 36), (32, 35, 34, 33), (39, 36, 37, 38), (44, 40, 41, 45), (45, 41, 42, 46), (46, 42, 43, 47), (47, 43, 40, 44), (40, 43, 42, 41), (47, 44, 45, 46), (64, 65, 48, 50), (50, 48, 49, 51), (67, 69, 56, 49), (67, 49, 48, 65), (72, 73, 52, 54), (54, 52, 53, 55), (75, 77, 60, 53), (75, 53, 52, 73), (69, 71, 58, 56), (49, 56, 57, 51), (56, 58, 59, 57), (77, 79, 62, 60), (53, 60, 61, 55), (60, 62, 63, 61), (51, 66, 64, 50), (51, 57, 68, 66), (59, 58, 71, 70), (57, 59, 70, 68), (55, 74, 72, 54), (55, 61, 76, 74), (63, 62, 79, 78), (61, 63, 78, 76)])
me_cube_022.use_remesh_preserve_volume = False
me_cube_022.use_remesh_preserve_attributes = False
me_cube_022.use_mirror_vertex_groups = False
me_cube_022.update()
me_cube_018 = bpy.data.meshes.new('Cube.018')
me_cube_018.from_pydata([(-3.678, -0.6356, 3.486), (-3.678, 0.6356, 3.486), (-2.878, 0.6356, 3.486), (-2.878, -0.6356, 3.486), (-3.678, -0.6356, 6.919), (-3.678, 0.6356, 6.919), (-2.878, 0.6356, 6.919), (-2.878, -0.6356, 6.919), (-3.678, -0.6356, -1.264), (-3.678, 0.6356, -1.264), (-2.878, 0.6356, -1.264), (-2.878, -0.6356, -1.264), (-3.678, -0.6356, 2.169), (-3.678, 0.6356, 2.169), (-2.878, 0.6356, 2.169), (-2.878, -0.6356, 2.169), (-2.961, 1.0, 1.186), (-2.961, -1.0, 1.186), (-2.961, 1.0, 6.981), (-2.961, -1.0, 6.981), (-2.961, 1.0, -1.26), (-2.961, -1.0, -1.26), (-2.961, 1.0, 0.791), (-2.961, -1.0, 0.791), (-2.471, -1.0, 1.666), (-2.471, -1.0, 6.501), (-2.471, 0.16, 1.666), (-2.471, 0.16, 6.501), (-2.554, -1.0, -0.9129), (-2.554, -1.0, 0.4441), (-2.554, 0.07964, -0.9129), (-2.554, 0.07964, 0.4441), (3.678, -0.6356, 3.486), (3.678, 0.6356, 3.486), (2.878, 0.6356, 3.486), (2.878, -0.6356, 3.486), (3.678, -0.6356, 6.919), (3.678, 0.6356, 6.919), (2.878, 0.6356, 6.919), (2.878, -0.6356, 6.919), (3.678, -0.6356, -1.264), (3.678, 0.6356, -1.264), (2.878, 0.6356, -1.264), (2.878, -0.6356, -1.264), (3.678, -0.6356, 2.169), (3.678, 0.6356, 2.169), (2.878, 0.6356, 2.169), (2.878, -0.6356, 2.169), (2.961, 1.0, 1.186), (2.961, -1.0, 1.186), (2.961, 1.0, 6.981), (2.961, -1.0, 6.981), (2.961, 1.0, -1.26), (2.961, -1.0, -1.26), (2.961, 1.0, 0.791), (2.961, -1.0, 0.791), (2.471, -1.0, 1.666), (2.471, -1.0, 6.501), (2.471, 0.16, 1.666), (2.471, 0.16, 6.501), (2.554, -1.0, -0.9129), (2.554, -1.0, 0.4441), (2.554, 0.07964, -0.9129), (2.554, 0.07964, 0.4441), (0.0, 1.0, 6.981), (0.0, 1.0, 1.186), (0.0, -1.0, 6.981), (0.0, -1.0, 1.186), (0.0, -1.0, 6.501), (0.0, -1.0, 1.666), (0.0, 0.16, 6.501), (0.0, 0.16, 1.666), (0.0, 1.0, 0.791), (0.0, 1.0, -1.26), (0.0, -1.0, 0.791), (0.0, -1.0, -1.26), (0.0, -1.0, 0.4441), (0.0, -1.0, -0.9129), (0.0, 0.07964, 0.4441), (0.0, 0.07964, -0.9129)], [], [(4, 5, 1, 0), (5, 6, 2, 1), (6, 7, 3, 2), (7, 4, 0, 3), (0, 1, 2, 3), (7, 6, 5, 4), (12, 13, 9, 8), (13, 14, 10, 9), (14, 15, 11, 10), (15, 12, 8, 11), (8, 9, 10, 11), (15, 14, 13, 12), (64, 18, 16, 65), (18, 19, 17, 16), (67, 17, 24, 69), (67, 65, 16, 17), (72, 22, 20, 73), (22, 23, 21, 20), (75, 21, 28, 77), (75, 73, 20, 21), (69, 24, 26, 71), (17, 19, 25, 24), (24, 25, 27, 26), (77, 28, 30, 79), (21, 23, 29, 28), (28, 29, 31, 30), (19, 18, 64, 66), (19, 66, 68, 25), (27, 70, 71, 26), (25, 68, 70, 27), (23, 22, 72, 74), (23, 74, 76, 29), (31, 78, 79, 30), (29, 76, 78, 31), (36, 32, 33, 37), (37, 33, 34, 38), (38, 34, 35, 39), (39, 35, 32, 36), (32, 35, 34, 33), (39, 36, 37, 38), (44, 40, 41, 45), (45, 41, 42, 46), (46, 42, 43, 47), (47, 43, 40, 44), (40, 43, 42, 41), (47, 44, 45, 46), (64, 65, 48, 50), (50, 48, 49, 51), (67, 69, 56, 49), (67, 49, 48, 65), (72, 73, 52, 54), (54, 52, 53, 55), (75, 77, 60, 53), (75, 53, 52, 73), (69, 71, 58, 56), (49, 56, 57, 51), (56, 58, 59, 57), (77, 79, 62, 60), (53, 60, 61, 55), (60, 62, 63, 61), (51, 66, 64, 50), (51, 57, 68, 66), (59, 58, 71, 70), (57, 59, 70, 68), (55, 74, 72, 54), (55, 61, 76, 74), (63, 62, 79, 78), (61, 63, 78, 76)])
me_cube_018.use_remesh_preserve_volume = False
me_cube_018.use_remesh_preserve_attributes = False
me_cube_018.use_mirror_vertex_groups = False
me_cube_018.update()

# ---- objects
ob_circle_004 = bpy.data.objects.new('Circle.004', me_circle_004)
ob_circle_003 = bpy.data.objects.new('Circle.003', me_circle_003)
ob_circle_002 = bpy.data.objects.new('Circle.002', me_circle_002)
ob_circle_001 = bpy.data.objects.new('Circle.001', me_circle_001)
ob_circle_000 = bpy.data.objects.new('Circle.000', me_circle_000)
ob_circle_009 = bpy.data.objects.new('Circle.009', me_circle_019)
ob_cube_002 = bpy.data.objects.new('Cube.002', me_cube_012)
ob_cube_003 = bpy.data.objects.new('Cube.003', me_cube_013)
ob_cube_004 = bpy.data.objects.new('Cube.004', me_cube_006)
ob_cube_005 = bpy.data.objects.new('Cube.005', me_cube_014)
ob_plane = bpy.data.objects.new('Plane', me_plane_009)
ob_cube_023 = bpy.data.objects.new('Cube.023', me_cube_042)
ob_cube_009 = bpy.data.objects.new('Cube.009', me_cube_026)
ob_cube_008 = bpy.data.objects.new('Cube.008', me_cube_025)
ob_cube_007 = bpy.data.objects.new('Cube.007', me_cube_024)
ob_cube_006 = bpy.data.objects.new('Cube.006', me_cube_023)
ob_cube_001 = bpy.data.objects.new('Cube.001', me_cube_022)
ob_cube = bpy.data.objects.new('Cube', me_cube_018)

# ---- transforms, parenting, visibility, modifiers, constraints
ob_circle_004.location = (6.789, 7.96, 0.0)
ob_circle_004.scale = (0.992, 0.992, 0.992)
ob_circle_004.lineart.crease_threshold = 0.0
ob_circle_003.location = (6.789, 0.3525, 0.0)
ob_circle_003.scale = (0.992, 0.992, 0.992)
ob_circle_003.lineart.crease_threshold = 0.0
ob_circle_002.location = (6.789, -7.584, 0.0)
ob_circle_002.scale = (0.992, 0.992, 0.992)
ob_circle_002.lineart.crease_threshold = 0.0
ob_circle_001.location = (-6.052, -7.584, 0.0)
ob_circle_001.scale = (0.992, 0.992, 0.992)
ob_circle_001.lineart.crease_threshold = 0.0
ob_circle_000.location = (-6.052, 0.3525, 0.0)
ob_circle_000.scale = (0.992, 0.992, 0.992)
ob_circle_000.lineart.crease_threshold = 0.0
ob_circle_009.location = (-6.052, 7.96, 0.0)
ob_circle_009.scale = (0.992, 0.992, 0.992)
ob_circle_009.lineart.crease_threshold = 0.0
ob_cube_002.location = (-15.04, 0.01829, 1.01)
ob_cube_002.rotation_euler = (0.0, 0.0, 1.571)
ob_cube_002.scale = (16.0, 1.0, 1.0)
ob_cube_002.lineart.crease_threshold = 0.0
ob_cube_003.location = (-0.007844, -15.01, 1.01)
ob_cube_003.rotation_euler = (0.0, 0.0, 3.142)
ob_cube_003.scale = (16.0, 1.0, 1.0)
ob_cube_003.lineart.crease_threshold = 0.0
ob_cube_004.location = (15.02, 0.01829, 1.01)
ob_cube_004.rotation_euler = (0.0, 0.0, 1.571)
ob_cube_004.scale = (16.0, 1.0, 1.0)
ob_cube_004.lineart.crease_threshold = 0.0
ob_cube_005.location = (-0.007842, 15.05, 1.01)
ob_cube_005.rotation_euler = (0.0, 0.0, 3.142)
ob_cube_005.scale = (16.0, 1.0, 1.0)
ob_cube_005.lineart.crease_threshold = 0.0
ob_plane.location = (0.0, 0.0, 0.0)
ob_plane.scale = (14.0, 14.0, 0.9931)
ob_plane.lineart.crease_threshold = 0.0
ob_cube_023.location = (-0.1191, -1.777, 2.39)
ob_cube_023.rotation_euler = (-0.01489, 0.007963, 12.53)
ob_cube_023.lock_rotations_4d = False
ob_cube_023.empty_display_type = 'ARROWS'
ob_cube_023.lineart.crease_threshold = 0.0
ob_cube_023.use_mesh_mirror_x = True
_vg = ob_cube_023.vertex_groups.new(name='torso')
for _i, _w in zip([376, 377, 379, 380, 381, 382, 407, 408, 409, 410, 411, 412, 445, 446, 449, 451, 452, 453, 454, 456, 457, 458, 459, 484, 485, 486, 487, 488, 489, 520, 521, 522, 523, 524, 525, 537, 538, 539, 540, 584, 585, 586, 587, 588, 589, 590, 591, 592, 593, 594, 595, 596, 597, 598, 599], [1.0, 1.0, 1.0, 1.0, 1.0, 1.0, 1.0, 1.0, 1.0, 1.0, 1.0, 1.0, 1.0, 1.0, 1.0, 1.0, 1.0, 1.0, 1.0, 1.0, 1.0, 1.0, 1.0, 1.0, 1.0, 1.0, 1.0, 1.0, 1.0, 1.0, 1.0, 1.0, 1.0, 1.0, 1.0, 1.0, 1.0, 1.0, 1.0, 0.5, 0.5, 0.5, 0.5, 0.5, 0.5, 0.5, 0.5, 0.5, 0.5, 0.5, 0.5, 0.5, 0.5, 0.5, 0.5]): _vg.add([_i], _w, 'REPLACE')
_vg = ob_cube_023.vertex_groups.new(name='columna')
for _i, _w in zip([664, 665, 666, 667, 668, 669, 670, 671, 674, 677, 679, 680, 681, 682, 683, 684, 685, 686, 687, 712, 713, 714, 715, 716, 717, 718, 719], [1.0, 0.5258, 1.0, 1.0, 0.3896, 1.0, 0.5258, 1.0, 0.0, 0.0, 0.0, 1.0, 1.0, 1.0, 1.0, 1.0, 1.0, 1.0, 1.0, 1.0, 1.0, 1.0, 1.0, 1.0, 1.0, 1.0, 1.0]): _vg.add([_i], _w, 'REPLACE')
_vg = ob_cube_023.vertex_groups.new(name='cadera')
for _i, _w in zip([374, 375, 378, 383, 384, 385, 386, 443, 444, 447, 448, 450, 460, 461, 462, 463, 664, 665, 666, 667, 668, 669, 670, 671, 672, 673, 674, 675, 676, 677, 678, 679, 680, 681, 682, 683, 684, 685, 686, 687, 701, 702, 703, 704, 705, 707, 708, 709, 710, 711, 713, 715], [1.0, 1.0, 1.0, 0.3852, 0.1816, 0.3877, 0.5217, 1.0, 1.0, 1.0, 1.0, 1.0, 0.3852, 0.1816, 0.3877, 0.5217, 0.2993, 1.0, 0.3577, 0.4152, 1.0, 0.2993, 1.0, 0.4152, 1.0, 1.0, 1.0, 1.0, 1.0, 1.0, 1.0, 1.0, 0.0, 0.06742, 0.0, 0.06742, 0.0, 0.0, 0.0, 0.0, 0.5, 0.5, 0.5015, 0.5, 0.6864, 0.5, 0.5, 0.5015, 0.5, 0.6864, 0.03371, 0.03371]): _vg.add([_i], _w, 'REPLACE')
_vg = ob_cube_023.vertex_groups.new(name='antebrazo.L')
for _i, _w in zip([497, 500, 502, 503, 504, 505, 506, 507, 514, 515, 516, 517, 518, 519, 544, 545, 546, 547, 550, 551, 552, 553, 554, 555, 556, 557, 558, 559, 568, 569, 570, 571, 572, 573, 574, 575, 592, 593, 594, 595, 596, 597, 598, 599], [0.0, 0.0, 1.0, 1.0, 1.0, 1.0, 1.0, 1.0, 1.0, 1.0, 1.0, 1.0, 1.0, 1.0, 0.0, 0.0, 1.0, 1.0, 1.0, 1.0, 1.0, 1.0, 1.0, 1.0, 1.0, 1.0, 1.0, 1.0, 0.5, 0.5, 0.5, 0.5, 0.5, 0.5, 0.5, 0.5, 0.5, 0.5, 0.5, 0.5, 0.5, 0.5, 0.5, 0.5]): _vg.add([_i], _w, 'REPLACE')
_vg = ob_cube_023.vertex_groups.new(name='brazo.L')
for _i, _w in zip([508, 509, 510, 511, 512, 513, 548, 549, 568, 569, 570, 571, 572, 573, 574, 575, 600, 601, 602, 603, 604, 605, 606, 607, 616, 617, 618, 619, 620, 621, 622, 623, 648, 649, 650, 651, 652, 653, 654, 655], [1.0, 1.0, 1.0, 1.0, 1.0, 1.0, 1.0, 1.0, 0.5, 0.5, 0.5, 0.5, 0.5, 0.5, 0.5, 0.5, 1.0, 1.0, 1.0, 1.0, 1.0, 1.0, 1.0, 1.0, 1.0, 1.0, 1.0, 1.0, 1.0, 1.0, 1.0, 1.0, 0.5, 0.5, 0.5, 0.5, 0.5, 0.5, 0.5, 0.5]): _vg.add([_i], _w, 'REPLACE')
_vg = ob_cube_023.vertex_groups.new(name='mano.L')
for _i, _w in zip([490, 491, 492, 493, 494, 495, 496, 497, 498, 499, 500, 501, 541, 542, 543, 544, 545, 624, 625, 626, 627, 628, 629, 630, 631, 648, 649, 650, 651, 652, 653, 654, 655], [1.0, 1.0, 1.0, 1.0, 1.0, 1.0, 1.0, 1.0, 1.0, 1.0, 1.0, 1.0, 1.0, 1.0, 1.0, 1.0, 1.0, 1.0, 1.0, 1.0, 1.0, 1.0, 1.0, 1.0, 1.0, 0.5, 0.5, 0.5, 0.5, 0.5, 0.5, 0.5, 0.5]): _vg.add([_i], _w, 'REPLACE')
_vg = ob_cube_023.vertex_groups.new(name='antebrazo.R')
for _i, _w in zip([425, 426, 427, 428, 429, 430, 437, 438, 439, 440, 441, 442, 531, 532, 535, 536, 560, 561, 562, 563, 564, 565, 566, 567, 576, 577, 578, 579, 580, 581, 582, 583, 584, 585, 586, 587, 588, 589, 590, 591], [1.0, 1.0, 1.0, 1.0, 1.0, 1.0, 1.0, 1.0, 1.0, 1.0, 1.0, 1.0, 1.0, 1.0, 1.0, 1.0, 1.0, 1.0, 1.0, 1.0, 1.0, 1.0, 1.0, 1.0, 0.5, 0.5, 0.5, 0.5, 0.5, 0.5, 0.5, 0.5, 0.5, 0.5, 0.5, 0.5, 0.5, 0.5, 0.5, 0.5]): _vg.add([_i], _w, 'REPLACE')
_vg = ob_cube_023.vertex_groups.new(name='brazo.R')
for _i, _w in zip([431, 432, 433, 434, 435, 436, 533, 534, 576, 577, 578, 579, 580, 581, 582, 583, 608, 609, 610, 611, 612, 613, 614, 615, 632, 633, 634, 635, 636, 637, 638, 639, 656, 657, 658, 659, 660, 661, 662, 663], [1.0, 1.0, 1.0, 1.0, 1.0, 1.0, 1.0, 1.0, 0.5, 0.5, 0.5, 0.5, 0.5, 0.5, 0.5, 0.5, 1.0, 1.0, 1.0, 1.0, 1.0, 1.0, 1.0, 1.0, 1.0, 1.0, 1.0, 1.0, 1.0, 1.0, 1.0, 1.0, 0.5, 0.5, 0.5, 0.5, 0.5, 0.5, 0.5, 0.5]): _vg.add([_i], _w, 'REPLACE')
_vg = ob_cube_023.vertex_groups.new(name='mano.R')
for _i, _w in zip([413, 414, 415, 416, 417, 418, 419, 420, 421, 422, 423, 424, 526, 527, 528, 529, 530, 640, 641, 642, 643, 644, 645, 646, 647, 656, 657, 658, 659, 660, 661, 662, 663], [1.0, 1.0, 1.0, 1.0, 1.0, 1.0, 1.0, 1.0, 1.0, 1.0, 1.0, 1.0, 1.0, 1.0, 1.0, 1.0, 1.0, 1.0, 1.0, 1.0, 1.0, 1.0, 1.0, 1.0, 1.0, 0.5, 0.5, 0.5, 0.5, 0.5, 0.5, 0.5, 0.5]): _vg.add([_i], _w, 'REPLACE')
_vg = ob_cube_023.vertex_groups.new(name='muslo.L')
for _i, _w in zip([444, 447, 455, 460, 461, 462, 463, 464, 465, 472, 473, 474, 475, 476, 477, 688, 689, 690, 691, 692, 693, 700, 701, 702, 703, 704, 705, 706], [0.0, 0.0, 0.01106, 0.5927, 1.0, 0.6242, 1.0, 1.0, 1.0, 1.0, 1.0, 1.0, 1.0, 1.0, 1.0, 0.5, 0.5, 0.5, 0.5, 0.5, 0.5, 0.1276, 0.193, 0.1078, 0.1344, 0.0, 0.103, 0.0]): _vg.add([_i], _w, 'REPLACE')
_vg = ob_cube_023.vertex_groups.new(name='pierna.L')
for _i, _w in zip([466, 467, 468, 469, 470, 471, 478, 479, 480, 481, 482, 483, 688, 689, 690, 691, 692, 693], [1.0, 1.0, 1.0, 1.0, 1.0, 1.0, 1.0, 1.0, 1.0, 1.0, 1.0, 1.0, 0.5, 0.5, 0.5, 0.5, 0.5, 0.5]): _vg.add([_i], _w, 'REPLACE')
_vg = ob_cube_023.vertex_groups.new(name='muslo.R')
for _i, _w in zip([375, 383, 384, 385, 386, 387, 388, 395, 396, 397, 398, 399, 400, 447, 455, 694, 695, 696, 697, 698, 699, 700, 706, 707, 708, 709, 710, 711], [0.0, 0.5927, 1.0, 0.6242, 1.0, 1.0, 1.0, 1.0, 1.0, 1.0, 1.0, 1.0, 1.0, 0.0, 0.01106, 0.5, 0.5, 0.5, 0.5, 0.5, 0.5, 0.0, 0.1276, 0.193, 0.1078, 0.1344, 0.0, 0.103]): _vg.add([_i], _w, 'REPLACE')
_vg = ob_cube_023.vertex_groups.new(name='pierna.R')
for _i, _w in zip([389, 390, 391, 392, 393, 394, 401, 402, 403, 404, 405, 406, 694, 695, 696, 697, 698, 699], [1.0, 1.0, 1.0, 1.0, 1.0, 1.0, 1.0, 1.0, 1.0, 1.0, 1.0, 1.0, 0.5, 0.5, 0.5, 0.5, 0.5, 0.5]): _vg.add([_i], _w, 'REPLACE')
_vg = ob_cube_023.vertex_groups.new(name='Group')
_vg.add([42, 43, 44, 45, 46, 47, 48, 49, 50, 51, 52, 53, 54, 55, 56, 57, 58, 59, 60, 61, 62, 63, 64, 65, 66, 67, 68, 69, 70, 71, 72, 73, 74, 75, 76, 77, 78, 79, 80, 81, 82, 83, 84, 85, 86, 87, 88, 89, 90, 91, 92, 93, 94, 95, 96, 97, 98, 99, 100, 101, 102, 103, 104, 105, 106, 107, 108, 109, 110, 111, 112, 113, 114, 115, 116, 117, 118, 119, 120, 121, 122, 123, 124, 125, 126, 127, 128, 129, 130, 131, 132, 133, 134, 135, 136, 137, 138, 139, 140, 141, 142, 143, 144, 145, 146, 147, 148, 149, 150, 151, 152, 153, 154, 155, 156, 157, 158, 159, 160, 161, 162, 163, 164, 165, 166, 167, 168, 211, 212, 213, 214, 215, 216, 217, 218, 219, 220, 221, 222, 223, 224, 225, 226, 227, 228, 229, 230, 231, 232, 233, 234, 235, 236, 237, 238, 239, 240, 241, 242, 243, 244, 245, 246, 247, 248, 249, 250, 251, 252, 253, 254, 255, 256, 257, 258, 259, 260, 261, 262, 263, 264, 265, 266, 267, 268, 269, 270, 271, 272, 273, 274, 275, 276, 277, 278, 279, 280, 281, 282, 283, 284, 285, 286, 287, 288, 289, 290, 291, 292, 293, 294, 295, 296, 297, 298, 299, 300, 301, 302, 303, 304, 305, 306, 307, 308, 309, 310, 311, 312, 313, 314, 315, 316, 317, 318, 319, 320, 321, 322, 323, 324, 325, 326, 327, 328, 329, 330, 331, 332, 333, 334, 335, 336, 337, 338, 339, 340, 341, 342, 343, 344, 345, 346, 347, 348, 349, 350, 351, 352, 353, 354, 355, 356, 357, 358, 359, 360, 361, 362, 363, 364, 365, 366, 367, 368, 369, 370, 371, 372, 373], 1.0, 'REPLACE')
_vg = ob_cube_023.vertex_groups.new(name='Group.001')
_vg.add([0, 1, 2, 3, 4, 5, 6, 7, 8, 9, 10, 11, 12, 13, 14, 15, 16, 17, 18, 19, 20, 21, 22, 23, 24, 25, 26, 27, 28, 29, 30, 31, 32, 33, 34, 35, 36, 37, 38, 39, 40, 41, 169, 170, 171, 172, 173, 174, 175, 176, 177, 178, 179, 180, 181, 182, 183, 184, 185, 186, 187, 188, 189, 190, 191, 192, 193, 194, 195, 196, 197, 198, 199, 200, 201, 202, 203, 204, 205, 206, 207, 208, 209, 210], 1.0, 'REPLACE')
_vg = ob_cube_023.vertex_groups.new(name='cara.R')
for _i, _w in zip([42, 43, 44, 45, 46, 47, 48, 49, 50, 51, 52, 53, 54, 55, 56, 57, 58, 59, 60, 61, 62, 63, 64, 65, 66, 67, 68, 69, 70, 71, 72, 73, 74, 75, 76, 77, 78, 79, 80, 81, 82, 83, 84, 85, 86, 87, 88, 89, 90, 91, 92, 93, 94, 95, 96, 97, 98, 99, 100, 101, 102, 103, 104, 106, 107, 108, 109, 110, 111, 112, 113, 114, 115, 116, 117, 118, 119, 120, 121, 122, 123, 124, 125, 126, 127, 128, 129, 130, 131, 132, 133, 134, 135, 136, 137, 138, 139, 140, 141, 142, 143, 144, 145, 146, 147, 148, 149, 150, 151, 152, 153, 154, 155, 156, 157, 158, 159, 160, 161, 162, 163, 164, 165, 166, 167, 168, 226, 227, 304, 305, 308, 309, 312, 313, 367, 369], [1.0, 1.0, 1.0, 1.0, 1.0, 1.0, 1.0, 1.0, 1.0, 1.0, 1.0, 1.0, 1.0, 1.0, 1.0, 1.0, 1.0, 1.0, 1.0, 1.0, 1.0, 1.0, 1.0, 1.0, 1.0, 1.0, 1.0, 1.0, 1.0, 1.0, 1.0, 1.0, 1.0, 1.0, 1.0, 1.0, 1.0, 1.0, 1.0, 1.0, 1.0, 1.0, 1.0, 1.0, 1.0, 1.0, 1.0, 1.0, 1.0, 1.0, 1.0, 1.0, 1.0, 1.0, 1.0, 1.0, 1.0, 1.0, 1.0, 1.0, 1.0, 1.0, 1.0, 1.0, 1.0, 1.0, 1.0, 1.0, 1.0, 1.0, 1.0, 1.0, 1.0, 1.0, 1.0, 1.0, 1.0, 1.0, 1.0, 1.0, 1.0, 1.0, 1.0, 1.0, 1.0, 1.0, 1.0, 1.0, 1.0, 1.0, 1.0, 1.0, 1.0, 1.0, 1.0, 1.0, 1.0, 1.0, 1.0, 1.0, 1.0, 1.0, 1.0, 1.0, 1.0, 1.0, 1.0, 1.0, 1.0, 1.0, 1.0, 1.0, 1.0, 1.0, 1.0, 1.0, 1.0, 1.0, 1.0, 1.0, 1.0, 1.0, 1.0, 1.0, 1.0, 1.0, 0.3844, 0.393, 0.4171, 0.3791, 0.762, 0.395, 0.3977, 0.3958, 0.3739, 0.3944]): _vg.add([_i], _w, 'REPLACE')
_vg = ob_cube_023.vertex_groups.new(name='cara.L')
for _i, _w in zip([213, 215, 216, 217, 218, 219, 220, 221, 222, 223, 224, 225, 226, 227, 229, 230, 231, 234, 236, 237, 240, 242, 243, 246, 248, 249, 250, 251, 252, 253, 254, 255, 256, 257, 258, 262, 263, 264, 266, 267, 268, 269, 270, 272, 273, 274, 275, 276, 277, 278, 279, 280, 281, 284, 285, 286, 287, 288, 289, 290, 291, 293, 294, 295, 297, 298, 299, 300, 301, 302, 303, 304, 305, 306, 307, 308, 309, 310, 311, 312, 313, 314, 315, 318, 319, 321, 322, 323, 324, 325, 326, 327, 328, 329, 330, 332, 333, 334, 335, 336, 337, 338, 339, 340, 341, 342, 343, 344, 345, 346, 347, 348, 349, 350, 351, 352, 353, 354, 355, 356, 357, 358, 359, 360, 361, 362, 363, 364, 365, 366, 367, 368, 369, 370, 371, 372, 373], [1.0, 1.0, 1.0, 1.0, 1.0, 1.0, 1.0, 1.0, 1.0, 1.0, 1.0, 1.0, 0.3844, 0.393, 1.0, 1.0, 1.0, 1.0, 1.0, 1.0, 1.0, 1.0, 1.0, 1.0, 1.0, 1.0, 1.0, 1.0, 1.0, 1.0, 1.0, 1.0, 1.0, 1.0, 1.0, 1.0, 1.0, 1.0, 1.0, 1.0, 1.0, 1.0, 1.0, 1.0, 1.0, 1.0, 1.0, 1.0, 1.0, 1.0, 1.0, 1.0, 1.0, 1.0, 1.0, 1.0, 1.0, 1.0, 1.0, 1.0, 1.0, 1.0, 1.0, 1.0, 1.0, 1.0, 1.0, 1.0, 1.0, 1.0, 1.0, 0.4171, 0.3791, 1.0, 1.0, 0.762, 0.395, 1.0, 1.0, 0.3977, 0.3958, 1.0, 1.0, 1.0, 1.0, 1.0, 1.0, 1.0, 1.0, 1.0, 1.0, 1.0, 1.0, 1.0, 1.0, 1.0, 1.0, 1.0, 1.0, 1.0, 1.0, 1.0, 1.0, 1.0, 1.0, 1.0, 1.0, 1.0, 1.0, 1.0, 1.0, 1.0, 1.0, 1.0, 1.0, 1.0, 1.0, 1.0, 1.0, 1.0, 1.0, 1.0, 1.0, 1.0, 1.0, 1.0, 1.0, 1.0, 1.0, 1.0, 0.3739, 1.0, 0.3944, 1.0, 1.0, 1.0, 1.0]): _vg.add([_i], _w, 'REPLACE')
_vg = ob_cube_023.vertex_groups.new(name='Group.004')
_vg = ob_cube_023.vertex_groups.new(name='cabeza')
_vg.add([0, 1, 2, 3, 4, 5, 6, 7, 8, 9, 10, 11, 12, 13, 14, 15, 16, 17, 18, 19, 20, 21, 22, 23, 24, 25, 26, 27, 28, 29, 30, 31, 32, 33, 34, 35, 36, 37, 38, 39, 40, 41, 42, 43, 44, 45, 46, 47, 48, 49, 50, 51, 52, 53, 54, 55, 56, 57, 58, 59, 60, 61, 62, 63, 64, 65, 66, 67, 68, 69, 70, 71, 72, 73, 74, 75, 76, 77, 78, 79, 80, 81, 82, 83, 84, 85, 86, 87, 88, 89, 90, 91, 92, 93, 94, 95, 96, 97, 98, 99, 100, 101, 102, 103, 104, 105, 106, 107, 108, 109, 110, 111, 112, 113, 114, 115, 116, 117, 118, 119, 120, 121, 122, 123, 124, 125, 126, 127, 128, 129, 130, 131, 132, 133, 134, 135, 136, 137, 138, 139, 140, 141, 142, 143, 144, 145, 146, 147, 148, 149, 150, 151, 152, 153, 154, 155, 156, 157, 158, 159, 160, 161, 162, 163, 164, 165, 166, 167, 168, 169, 170, 171, 172, 173, 174, 175, 176, 177, 178, 179, 180, 181, 182, 183, 184, 185, 186, 187, 188, 189, 190, 191, 192, 193, 194, 195, 196, 197, 198, 199, 200, 201, 202, 203, 204, 205, 206, 207, 208, 209, 210, 211, 212, 213, 214, 215, 216, 217, 218, 219, 220, 221, 222, 223, 224, 225, 226, 227, 228, 229, 230, 231, 232, 233, 234, 235, 236, 237, 238, 239, 240, 241, 242, 243, 244, 245, 246, 247, 248, 249, 250, 251, 252, 253, 254, 255, 256, 257, 258, 259, 260, 261, 262, 263, 264, 265, 266, 267, 268, 269, 270, 271, 272, 273, 274, 275, 276, 277, 278, 279, 280, 281, 282, 283, 284, 285, 286, 287, 288, 289, 290, 291, 292, 293, 294, 295, 296, 297, 298, 299, 300, 301, 302, 303, 304, 305, 306, 307, 308, 309, 310, 311, 312, 313, 314, 315, 316, 317, 318, 319, 320, 321, 322, 323, 324, 325, 326, 327, 328, 329, 330, 331, 332, 333, 334, 335, 336, 337, 338, 339, 340, 341, 342, 343, 344, 345, 346, 347, 348, 349, 350, 351, 352, 353, 354, 355, 356, 357, 358, 359, 360, 361, 362, 363, 364, 365, 366, 367, 368, 369, 370, 371, 372, 373], 1.0, 'REPLACE')
_vg = ob_cube_023.vertex_groups.new(name='ojo.R')
_vg.add([169, 170, 171, 172, 173, 174, 175, 176, 177, 178, 179, 180, 181, 182, 183, 184, 185, 186, 187, 188, 189, 190, 191, 192, 193, 194, 195, 196, 197, 198, 199, 200, 201, 202, 203, 204, 205, 206, 207, 208, 209, 210], 1.0, 'REPLACE')
_vg = ob_cube_023.vertex_groups.new(name='ojo.L')
_vg.add([0, 1, 2, 3, 4, 5, 6, 7, 8, 9, 10, 11, 12, 13, 14, 15, 16, 17, 18, 19, 20, 21, 22, 23, 24, 25, 26, 27, 28, 29, 30, 31, 32, 33, 34, 35, 36, 37, 38, 39, 40, 41], 1.0, 'REPLACE')
_m = ob_cube_023.modifiers.new('Armature', 'ARMATURE')
_m.use_deform_preserve_volume = True
_m = ob_cube_023.modifiers.new('Subsurf', 'SUBSURF')
_m.uv_smooth = 'PRESERVE_CORNERS'
_m.quality = 2
_m.levels = 2
_m.show_only_control_edges = False
ob_cube_009.location = (10.12, 0.2201, 2.999)
ob_cube_009.rotation_euler = (0.0, 0.0, 4.712)
ob_cube_009.lineart.crease_threshold = 0.0
ob_cube_008.location = (10.12, 8.088, 2.999)
ob_cube_008.rotation_euler = (0.0, 0.0, 4.712)
ob_cube_008.lineart.crease_threshold = 0.0
ob_cube_007.location = (10.12, -7.978, 2.999)
ob_cube_007.rotation_euler = (0.0, 0.0, 4.712)
ob_cube_007.lineart.crease_threshold = 0.0
ob_cube_006.location = (-10.27, 8.198, 2.999)
ob_cube_006.rotation_euler = (0.0, 0.0, 1.571)
ob_cube_006.lineart.crease_threshold = 0.0
ob_cube_001.location = (-10.27, -7.868, 2.999)
ob_cube_001.rotation_euler = (0.0, 0.0, 1.571)
ob_cube_001.lineart.crease_threshold = 0.0
ob_cube.location = (-10.27, 1.239e-07, 2.999)
ob_cube.rotation_euler = (0.0, 0.0, 1.571)
ob_cube.lineart.crease_threshold = 0.0

# ---- collection membership
col_collection_1.objects.link(ob_circle_004)
col_collection_1.objects.link(ob_circle_003)
col_collection_1.objects.link(ob_circle_002)
col_collection_1.objects.link(ob_circle_001)
col_collection_1.objects.link(ob_circle_000)
col_collection_1.objects.link(ob_circle_009)
col_collection_1.objects.link(ob_cube_002)
col_collection_1.objects.link(ob_cube_003)
col_collection_1.objects.link(ob_cube_004)
col_collection_1.objects.link(ob_cube_005)
col_collection_1.objects.link(ob_plane)
col_collection_3.objects.link(ob_cube_023)
col_collection_6.objects.link(ob_cube_009)
col_collection_6.objects.link(ob_cube_008)
col_collection_6.objects.link(ob_cube_007)
col_collection_6.objects.link(ob_cube_006)
col_collection_6.objects.link(ob_cube_001)
col_collection_6.objects.link(ob_cube)

# ---- scene / render settings (as saved in the file)
scene.frame_start = 1; scene.frame_end = 250; scene.frame_set(2)
scene.render.engine = 'BLENDER_EEVEE_NEXT'
scene.render.image_settings.compression = 90
scene.render.resolution_percentage = 50
scene.render.dither_intensity = 0.0
scene.cycles.use_denoising = False
scene.cycles.samples = 10
scene.cycles.sampling_pattern = 'TABULATED_SOBOL'
scene.cycles.light_sampling_threshold = 0.0
scene.cycles.use_adaptive_sampling = False
scene.cycles.use_light_tree = False
scene.cycles.blur_glossy = 0.0
scene.cycles.volume_bounces = 1
scene.cycles.pixel_filter_type = 'GAUSSIAN'
scene.cycles.sample_clamp_indirect = 0.0
scene.view_settings.view_transform = 'Standard'
bpy.context.view_layer.update()

# ---- added for rendering (the .blend has no active camera and no usable light): camera, sun
cam_auto = bpy.data.cameras.new('AutoCamera')
cam_auto.lens = 50.0
cam_auto.sensor_width = 36.0
cam_auto.clip_end = 1000.0
ob_auto_camera = bpy.data.objects.new('AutoCamera', cam_auto)
scene.collection.objects.link(ob_auto_camera)
ob_auto_camera.location = (43.061, -51.6643, 39.1538)
ob_auto_camera.rotation_euler = (1.09748, -7.21219e-08, 0.694738)
scene.camera = ob_auto_camera
light_auto_sun = bpy.data.lights.new('AutoSun', 'SUN')
light_auto_sun.energy = 3.0
light_auto_sun.angle = 0.0523599
ob_auto_sun = bpy.data.objects.new('AutoSun', light_auto_sun)
scene.collection.objects.link(ob_auto_sun)
ob_auto_sun.rotation_euler = (0.872665, 0.174533, 0.523599)
bpy.context.view_layer.update()
